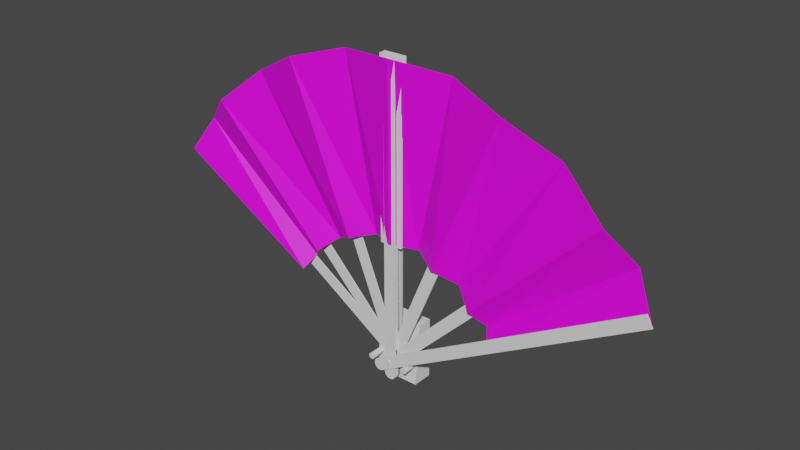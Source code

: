 # Source: Sensu.blend  (saved by Blender 3.0.42; exported with 4.5.12 LTS)
import bpy
from mathutils import Matrix  # noqa: F401  (used for matrix-valued properties, if any)

bpy.ops.wm.read_factory_settings(use_empty=True)
scene = bpy.context.scene
scene.name = 'Scene'

# ---- collections
col_open = bpy.data.collections.new('Open'); scene.collection.children.link(col_open)
col_close = bpy.data.collections.new('Close'); scene.collection.children.link(col_close)

# ---- images (referenced by path relative to the original .blend; pixels are not part of the script)
import os
ASSET_DIR = os.environ.get("B2B_ASSET_DIR", "")  # directory of the original .blend (textures are referenced by path, not embedded)
HERE = os.path.dirname(os.path.abspath(__file__))  # packed textures are extracted next to this script under _unpacked/

def load_image(name, relpath, width, height, colorspace="sRGB"):
    """Load a texture the original file referenced (path relative to the .blend, or extracted next to this script)."""
    p = next((c for c in (os.path.join(HERE, relpath), os.path.join(ASSET_DIR, relpath)) if relpath and os.path.exists(c)), "")
    if p:
        img = bpy.data.images.load(p, check_existing=True)
        img.name = name
    else:  # same state as the original file: an image datablock whose file is absent (Cycles renders it pink)
        img = bpy.data.images.new(name, width, height)
        img.source = "FILE"
        img.filepath = "//" + (relpath or name)
    img.colorspace_settings.name = colorspace
    return img
img_0_png = load_image('0.png', '0.png', 1024, 1024, 'sRGB')

# ---- materials (node trees are filled in below, after node groups)
mat_x = bpy.data.materials.new('マテリアル')
mat_x.use_transparent_shadow = False

# ---- node groups
ng_auto_smooth = bpy.data.node_groups.new('Auto Smooth', 'GeometryNodeTree')
_s = ng_auto_smooth.interface.new_socket(name='Geometry', in_out='OUTPUT', socket_type='NodeSocketGeometry')
_s = ng_auto_smooth.interface.new_socket(name='Geometry', in_out='INPUT', socket_type='NodeSocketGeometry')
_s = ng_auto_smooth.interface.new_socket(name='Angle', in_out='INPUT', socket_type='NodeSocketFloat')
_s.subtype = 'ANGLE'
_s.min_value = 0.0
_s.max_value = 3.142
ng_auto_smooth.is_modifier = True
_N = ng_auto_smooth.nodes; _L = ng_auto_smooth.links
n0 = _N.new('NodeGroupOutput'); n0.name = 'Group Output'; n0.location = (480, -100)
n1 = _N.new('NodeGroupInput'); n1.name = 'Group Input'; n1.location = (-420, -300)
n2 = _N.new('NodeGroupInput'); n2.name = 'Group Input.001'; n2.location = (-60, -100)
n3 = _N.new('GeometryNodeSetShadeSmooth'); n3.name = 'Set Shade Smooth'; n3.location = (120, -100)
n3.domain = 'EDGE'
n4 = _N.new('GeometryNodeSetShadeSmooth'); n4.name = 'Set Shade Smooth.001'; n4.location = (300, -100)
n5 = _N.new('GeometryNodeInputMeshEdgeAngle'); n5.name = 'Edge Angle'; n5.location = (-420, -220)
n6 = _N.new('GeometryNodeInputEdgeSmooth'); n6.name = 'Is Edge Smooth'; n6.location = (-60, -160)
n7 = _N.new('GeometryNodeInputShadeSmooth'); n7.name = 'Is Face Smooth'; n7.location = (-240, -340)
n8 = _N.new('FunctionNodeBooleanMath'); n8.name = 'Boolean Math'; n8.location = (-60, -220)
n9 = _N.new('FunctionNodeCompare'); n9.name = 'Compare'; n9.location = (-240, -180)
n9.operation = 'LESS_EQUAL'
_L.new(n5.outputs[0], n9.inputs[0])
_L.new(n4.outputs[0], n0.inputs[0])
_L.new(n1.outputs[1], n9.inputs[1])
_L.new(n9.outputs[0], n8.inputs[0])
_L.new(n7.outputs[0], n8.inputs[1])
_L.new(n2.outputs[0], n3.inputs[0])
_L.new(n6.outputs[0], n3.inputs[1])
_L.new(n3.outputs[0], n4.inputs[0])
_L.new(n8.outputs[0], n3.inputs[2])
n0.is_active_output = True

# ---- material node trees
mat_x.use_nodes = True; mat_x.node_tree.nodes.clear()
_N = mat_x.node_tree.nodes; _L = mat_x.node_tree.links
n0 = _N.new('ShaderNodeBsdfPrincipled'); n0.name = 'Principled BSDF'; n0.location = (10, 300)
n0.distribution = 'GGX'
n0.subsurface_method = 'RANDOM_WALK_SKIN'
n0.inputs[3].default_value = 1.45
n0.inputs[27].default_value = (0.0, 0.0, 0.0, 1.0)
n0.inputs[28].default_value = 1.0
n1 = _N.new('ShaderNodeOutputMaterial'); n1.name = 'Material Output'; n1.location = (300, 300)
n2 = _N.new('ShaderNodeTexImage'); n2.name = '画像テクスチャ'; n2.location = (-280, 260)
n2.image = img_0_png
_L.new(n0.outputs[0], n1.inputs[0])
_L.new(n2.outputs[0], n0.inputs[0])
n1.is_active_output = True

# ---- world
world_world = bpy.data.worlds.new('World'); scene.world = world_world
world_world.use_nodes = True; world_world.node_tree.nodes.clear()
_N = world_world.node_tree.nodes; _L = world_world.node_tree.links
n0 = _N.new('ShaderNodeOutputWorld'); n0.name = 'World Output'; n0.location = (300, 300)
n1 = _N.new('ShaderNodeBackground'); n1.name = 'Background'; n1.location = (10, 300)
n1.inputs[0].default_value = (0.05088, 0.05088, 0.05088, 1.0)
_L.new(n1.outputs[0], n0.inputs[0])
n0.is_active_output = True
world_world.color = (0.05088, 0.05088, 0.05088)
world_world.use_sun_shadow = False
world_world.sun_shadow_jitter_overblur = 0.0

# ---- meshes
me_x = bpy.data.meshes.new('円')
me_x.from_pydata([(0.0, 1.0, 0.0), (-0.1951, 0.9808, -0.04163), (-0.3827, 0.9239, 0.0), (-0.5556, 0.8315, -0.04163), (-0.7071, 0.7071, 0.0), (-0.7966, 0.6118, -0.04163), (0.7966, 0.6118, -0.04163), (0.7071, 0.7071, 0.0), (0.5556, 0.8315, -0.04163), (0.3827, 0.9239, 0.0), (0.1951, 0.9808, -0.04163), (-0.3387, 0.2509, -0.04163), (0.3387, 0.2509, -0.04163), (-0.2976, 0.2976, 0.0), (-0.2339, 0.35, -0.04163), (-0.1611, 0.3889, 0.0), (-5.02e-09, 0.4209, 0.0), (-0.08212, 0.4129, -0.04163), (0.2976, 0.2976, 0.0), (0.2339, 0.35, -0.04163), (0.1611, 0.3889, 0.0), (0.08212, 0.4129, -0.04163), (0.8664, 0.4902, 0.0), (0.3671, 0.202, 0.0), (-0.8632, 0.4962, 0.0), (-0.3639, 0.2079, 0.0)], [], [(25, 11, 5, 24), (6, 12, 23, 22), (12, 6, 7, 18), (18, 7, 8, 19), (19, 8, 9, 20), (20, 9, 10, 21), (21, 10, 0, 16), (1, 17, 16, 0), (2, 15, 17, 1), (3, 14, 15, 2), (4, 13, 14, 3), (5, 11, 13, 4)])
_uv = me_x.uv_layers.new(name='UVマップ')
_uv.uv.foreach_set('vector', [0.3718, 0.3568, 0.3809, 0.3725, 0.2153, 0.5013, 0.1916, 0.4595, 0.7893, 0.5059, 0.6258, 0.3745, 0.6363, 0.3568, 0.8149, 0.4624, 0.6258, 0.3745, 0.7893, 0.5059, 0.7567, 0.54, 0.6108, 0.3912, 0.6108, 0.3912, 0.7567, 0.54, 0.7017, 0.5842, 0.5876, 0.41, 0.5876, 0.41, 0.7017, 0.5842, 0.6392, 0.6169, 0.5612, 0.4238, 0.5612, 0.4238, 0.6392, 0.6169, 0.5715, 0.6369, 0.5326, 0.4322, 0.5326, 0.4322, 0.5715, 0.6369, 0.5012, 0.6432, 0.5029, 0.4349, 0.431, 0.6357, 0.4732, 0.4317, 0.5029, 0.4349, 0.5012, 0.6432, 0.3636, 0.6147, 0.4448, 0.4228, 0.4732, 0.4317, 0.431, 0.6357, 0.3016, 0.581, 0.4186, 0.4086, 0.4448, 0.4228, 0.3636, 0.6147, 0.2473, 0.5359, 0.3957, 0.3895, 0.4186, 0.4086, 0.3016, 0.581, 0.2153, 0.5013, 0.3809, 0.3725, 0.3957, 0.3895, 0.2473, 0.5359])
me_x.materials.append(mat_x)
me_x.use_remesh_fix_poles = True
me_x.use_remesh_preserve_attributes = False
me_x.update()
me_002 = bpy.data.meshes.new('立方体.002')
me_002.from_pydata([(-1.0, -1.0, 6.7), (-1.0, 1.0, 6.7), (1.0, -1.0, 6.7), (1.0, 1.0, 6.7), (-1.0, -1.0, -0.3015), (-1.0, 1.0, -0.3015), (1.0, 1.0, -0.3015), (1.0, -1.0, -0.3015), (-1.0, -1.0, -0.3015), (-0.1017, -1.0, -0.4337), (-0.9316, -1.0, -0.3521), (-0.7369, -1.0, -0.395), (-0.4455, -1.0, -0.4236), (-0.1017, 1.0, -0.4337), (-1.0, 1.0, -0.3015), (-0.4455, 1.0, -0.4236), (-0.7369, 1.0, -0.395), (-0.9316, 1.0, -0.3521), (0.1017, -1.0, -0.4337), (1.0, -1.0, -0.3015), (0.4455, -1.0, -0.4236), (0.7369, -1.0, -0.395), (0.9316, -1.0, -0.3521), (1.0, 1.0, -0.3015), (0.1017, 1.0, -0.4337), (0.9316, 1.0, -0.3521), (0.7369, 1.0, -0.395), (0.4455, 1.0, -0.4236)], [], [(4, 0, 1, 5), (5, 1, 3, 6), (6, 3, 2, 7), (7, 2, 0, 4), (18, 20, 21, 22, 19, 7, 4, 8, 10, 11, 12, 9), (3, 1, 0, 2), (13, 15, 16, 17, 14, 5, 6, 23, 25, 26, 27, 24), (23, 6, 7, 19), (13, 24, 18, 9), (13, 9, 12, 15), (15, 12, 11, 16), (16, 11, 10, 17), (17, 10, 8, 14), (18, 24, 27, 20), (20, 27, 26, 21), (21, 26, 25, 22), (22, 25, 23, 19), (8, 4, 5, 14)])
_uv = me_002.uv_layers.new(name='UVマップ')
_uv.uv.foreach_set('vector', [0.3915, 0.0, 0.625, 0.0, 0.625, 0.25, 0.3915, 0.25, 0.3915, 0.25, 0.625, 0.25, 0.625, 0.5, 0.3915, 0.5, 0.3915, 0.5, 0.625, 0.5, 0.625, 0.75, 0.3915, 0.75, 0.3915, 0.75, 0.625, 0.75, 0.625, 1.0, 0.3915, 1.0, 0.375, 0.8623, 0.3763, 0.8193, 0.3798, 0.7829, 0.3852, 0.7585, 0.3915, 0.75, 0.3915, 0.75, 0.3915, 1.0, 0.3915, 1.0, 0.3852, 0.9915, 0.3798, 0.9671, 0.3763, 0.9307, 0.375, 0.8877, 0.625, 0.5, 0.875, 0.5, 0.875, 0.75, 0.625, 0.75, 0.375, 0.3623, 0.3763, 0.3193, 0.3798, 0.2829, 0.3852, 0.2585, 0.3915, 0.25, 0.3915, 0.25, 0.3915, 0.5, 0.3915, 0.5, 0.3852, 0.4915, 0.3798, 0.4671, 0.3763, 0.4307, 0.375, 0.3877, 0.3915, 0.5, 0.3915, 0.5, 0.3915, 0.75, 0.3915, 0.75, 0.2373, 0.5, 0.2627, 0.5, 0.2627, 0.75, 0.2373, 0.75, 0.2373, 0.5, 0.2373, 0.75, 0.1943, 0.75, 0.1943, 0.5, 0.1943, 0.5, 0.1943, 0.75, 0.125, 0.75, 0.125, 0.5, 0.375, 0.25, 0.375, 0.0, 0.3852, 0.0, 0.3852, 0.25, 0.3852, 0.25, 0.3852, 0.0, 0.3915, 0.0, 0.3915, 0.25, 0.2627, 0.75, 0.2627, 0.5, 0.3057, 0.5, 0.3057, 0.75, 0.3057, 0.75, 0.3057, 0.5, 0.375, 0.5, 0.375, 0.75, 0.375, 0.75, 0.375, 0.5, 0.3852, 0.5, 0.3852, 0.75, 0.3852, 0.75, 0.3852, 0.5, 0.3915, 0.5, 0.3915, 0.75, 0.3915, 0.0, 0.3915, 0.0, 0.3915, 0.25, 0.3915, 0.25])
me_002.use_remesh_fix_poles = True
me_002.use_remesh_preserve_attributes = False
me_002.update()
me_003 = bpy.data.meshes.new('立方体.003')
me_003.from_pydata([(-1.0, -1.0, 6.7), (-1.0, 1.0, 6.7), (1.0, -1.0, 6.7), (1.0, 1.0, 6.7), (-1.0, -1.0, -0.3015), (-1.0, 1.0, -0.3015), (1.0, 1.0, -0.3015), (1.0, -1.0, -0.3015), (-1.0, -1.0, -0.3015), (-0.1017, -1.0, -0.4337), (-0.9316, -1.0, -0.3521), (-0.7369, -1.0, -0.395), (-0.4455, -1.0, -0.4236), (-0.1017, 1.0, -0.4337), (-1.0, 1.0, -0.3015), (-0.4455, 1.0, -0.4236), (-0.7369, 1.0, -0.395), (-0.9316, 1.0, -0.3521), (0.1017, -1.0, -0.4337), (1.0, -1.0, -0.3015), (0.4455, -1.0, -0.4236), (0.7369, -1.0, -0.395), (0.9316, -1.0, -0.3521), (1.0, 1.0, -0.3015), (0.1017, 1.0, -0.4337), (0.9316, 1.0, -0.3521), (0.7369, 1.0, -0.395), (0.4455, 1.0, -0.4236)], [], [(4, 0, 1, 5), (5, 1, 3, 6), (6, 3, 2, 7), (7, 2, 0, 4), (18, 20, 21, 22, 19, 7, 4, 8, 10, 11, 12, 9), (3, 1, 0, 2), (13, 15, 16, 17, 14, 5, 6, 23, 25, 26, 27, 24), (23, 6, 7, 19), (13, 24, 18, 9), (13, 9, 12, 15), (15, 12, 11, 16), (16, 11, 10, 17), (17, 10, 8, 14), (18, 24, 27, 20), (20, 27, 26, 21), (21, 26, 25, 22), (22, 25, 23, 19), (8, 4, 5, 14)])
_uv = me_003.uv_layers.new(name='UVマップ')
_uv.uv.foreach_set('vector', [0.3915, 0.0, 0.625, 0.0, 0.625, 0.25, 0.3915, 0.25, 0.3915, 0.25, 0.625, 0.25, 0.625, 0.5, 0.3915, 0.5, 0.3915, 0.5, 0.625, 0.5, 0.625, 0.75, 0.3915, 0.75, 0.3915, 0.75, 0.625, 0.75, 0.625, 1.0, 0.3915, 1.0, 0.375, 0.8623, 0.3763, 0.8193, 0.3798, 0.7829, 0.3852, 0.7585, 0.3915, 0.75, 0.3915, 0.75, 0.3915, 1.0, 0.3915, 1.0, 0.3852, 0.9915, 0.3798, 0.9671, 0.3763, 0.9307, 0.375, 0.8877, 0.625, 0.5, 0.875, 0.5, 0.875, 0.75, 0.625, 0.75, 0.375, 0.3623, 0.3763, 0.3193, 0.3798, 0.2829, 0.3852, 0.2585, 0.3915, 0.25, 0.3915, 0.25, 0.3915, 0.5, 0.3915, 0.5, 0.3852, 0.4915, 0.3798, 0.4671, 0.3763, 0.4307, 0.375, 0.3877, 0.3915, 0.5, 0.3915, 0.5, 0.3915, 0.75, 0.3915, 0.75, 0.2373, 0.5, 0.2627, 0.5, 0.2627, 0.75, 0.2373, 0.75, 0.2373, 0.5, 0.2373, 0.75, 0.1943, 0.75, 0.1943, 0.5, 0.1943, 0.5, 0.1943, 0.75, 0.125, 0.75, 0.125, 0.5, 0.375, 0.25, 0.375, 0.0, 0.3852, 0.0, 0.3852, 0.25, 0.3852, 0.25, 0.3852, 0.0, 0.3915, 0.0, 0.3915, 0.25, 0.2627, 0.75, 0.2627, 0.5, 0.3057, 0.5, 0.3057, 0.75, 0.3057, 0.75, 0.3057, 0.5, 0.375, 0.5, 0.375, 0.75, 0.375, 0.75, 0.375, 0.5, 0.3852, 0.5, 0.3852, 0.75, 0.3852, 0.75, 0.3852, 0.5, 0.3915, 0.5, 0.3915, 0.75, 0.3915, 0.0, 0.3915, 0.0, 0.3915, 0.25, 0.3915, 0.25])
me_003.use_remesh_fix_poles = True
me_003.use_remesh_preserve_attributes = False
me_003.update()
me_004 = bpy.data.meshes.new('立方体.004')
me_004.from_pydata([(-1.0, -1.0, 6.7), (-1.0, 1.0, 6.7), (1.0, -1.0, 6.7), (1.0, 1.0, 6.7), (-1.0, -1.0, -0.3015), (-1.0, 1.0, -0.3015), (1.0, 1.0, -0.3015), (1.0, -1.0, -0.3015), (-1.0, -1.0, -0.3015), (-0.1017, -1.0, -0.4337), (-0.9316, -1.0, -0.3521), (-0.7369, -1.0, -0.395), (-0.4455, -1.0, -0.4236), (-0.1017, 1.0, -0.4337), (-1.0, 1.0, -0.3015), (-0.4455, 1.0, -0.4236), (-0.7369, 1.0, -0.395), (-0.9316, 1.0, -0.3521), (0.1017, -1.0, -0.4337), (1.0, -1.0, -0.3015), (0.4455, -1.0, -0.4236), (0.7369, -1.0, -0.395), (0.9316, -1.0, -0.3521), (1.0, 1.0, -0.3015), (0.1017, 1.0, -0.4337), (0.9316, 1.0, -0.3521), (0.7369, 1.0, -0.395), (0.4455, 1.0, -0.4236)], [], [(4, 0, 1, 5), (5, 1, 3, 6), (6, 3, 2, 7), (7, 2, 0, 4), (18, 20, 21, 22, 19, 7, 4, 8, 10, 11, 12, 9), (3, 1, 0, 2), (13, 15, 16, 17, 14, 5, 6, 23, 25, 26, 27, 24), (23, 6, 7, 19), (13, 24, 18, 9), (13, 9, 12, 15), (15, 12, 11, 16), (16, 11, 10, 17), (17, 10, 8, 14), (18, 24, 27, 20), (20, 27, 26, 21), (21, 26, 25, 22), (22, 25, 23, 19), (8, 4, 5, 14)])
_uv = me_004.uv_layers.new(name='UVマップ')
_uv.uv.foreach_set('vector', [0.3915, 0.0, 0.625, 0.0, 0.625, 0.25, 0.3915, 0.25, 0.3915, 0.25, 0.625, 0.25, 0.625, 0.5, 0.3915, 0.5, 0.3915, 0.5, 0.625, 0.5, 0.625, 0.75, 0.3915, 0.75, 0.3915, 0.75, 0.625, 0.75, 0.625, 1.0, 0.3915, 1.0, 0.375, 0.8623, 0.3763, 0.8193, 0.3798, 0.7829, 0.3852, 0.7585, 0.3915, 0.75, 0.3915, 0.75, 0.3915, 1.0, 0.3915, 1.0, 0.3852, 0.9915, 0.3798, 0.9671, 0.3763, 0.9307, 0.375, 0.8877, 0.625, 0.5, 0.875, 0.5, 0.875, 0.75, 0.625, 0.75, 0.375, 0.3623, 0.3763, 0.3193, 0.3798, 0.2829, 0.3852, 0.2585, 0.3915, 0.25, 0.3915, 0.25, 0.3915, 0.5, 0.3915, 0.5, 0.3852, 0.4915, 0.3798, 0.4671, 0.3763, 0.4307, 0.375, 0.3877, 0.3915, 0.5, 0.3915, 0.5, 0.3915, 0.75, 0.3915, 0.75, 0.2373, 0.5, 0.2627, 0.5, 0.2627, 0.75, 0.2373, 0.75, 0.2373, 0.5, 0.2373, 0.75, 0.1943, 0.75, 0.1943, 0.5, 0.1943, 0.5, 0.1943, 0.75, 0.125, 0.75, 0.125, 0.5, 0.375, 0.25, 0.375, 0.0, 0.3852, 0.0, 0.3852, 0.25, 0.3852, 0.25, 0.3852, 0.0, 0.3915, 0.0, 0.3915, 0.25, 0.2627, 0.75, 0.2627, 0.5, 0.3057, 0.5, 0.3057, 0.75, 0.3057, 0.75, 0.3057, 0.5, 0.375, 0.5, 0.375, 0.75, 0.375, 0.75, 0.375, 0.5, 0.3852, 0.5, 0.3852, 0.75, 0.3852, 0.75, 0.3852, 0.5, 0.3915, 0.5, 0.3915, 0.75, 0.3915, 0.0, 0.3915, 0.0, 0.3915, 0.25, 0.3915, 0.25])
me_004.use_remesh_fix_poles = True
me_004.use_remesh_preserve_attributes = False
me_004.update()
me_005 = bpy.data.meshes.new('立方体.005')
me_005.from_pydata([(-1.0, -1.0, 6.7), (-1.0, 1.0, 6.7), (1.0, -1.0, 6.7), (1.0, 1.0, 6.7), (-1.0, -1.0, -0.3015), (-1.0, 1.0, -0.3015), (1.0, 1.0, -0.3015), (1.0, -1.0, -0.3015), (-1.0, -1.0, -0.3015), (-0.1017, -1.0, -0.4337), (-0.9316, -1.0, -0.3521), (-0.7369, -1.0, -0.395), (-0.4455, -1.0, -0.4236), (-0.1017, 1.0, -0.4337), (-1.0, 1.0, -0.3015), (-0.4455, 1.0, -0.4236), (-0.7369, 1.0, -0.395), (-0.9316, 1.0, -0.3521), (0.1017, -1.0, -0.4337), (1.0, -1.0, -0.3015), (0.4455, -1.0, -0.4236), (0.7369, -1.0, -0.395), (0.9316, -1.0, -0.3521), (1.0, 1.0, -0.3015), (0.1017, 1.0, -0.4337), (0.9316, 1.0, -0.3521), (0.7369, 1.0, -0.395), (0.4455, 1.0, -0.4236)], [], [(4, 0, 1, 5), (5, 1, 3, 6), (6, 3, 2, 7), (7, 2, 0, 4), (18, 20, 21, 22, 19, 7, 4, 8, 10, 11, 12, 9), (3, 1, 0, 2), (13, 15, 16, 17, 14, 5, 6, 23, 25, 26, 27, 24), (23, 6, 7, 19), (13, 24, 18, 9), (13, 9, 12, 15), (15, 12, 11, 16), (16, 11, 10, 17), (17, 10, 8, 14), (18, 24, 27, 20), (20, 27, 26, 21), (21, 26, 25, 22), (22, 25, 23, 19), (8, 4, 5, 14)])
_uv = me_005.uv_layers.new(name='UVマップ')
_uv.uv.foreach_set('vector', [0.3915, 0.0, 0.625, 0.0, 0.625, 0.25, 0.3915, 0.25, 0.3915, 0.25, 0.625, 0.25, 0.625, 0.5, 0.3915, 0.5, 0.3915, 0.5, 0.625, 0.5, 0.625, 0.75, 0.3915, 0.75, 0.3915, 0.75, 0.625, 0.75, 0.625, 1.0, 0.3915, 1.0, 0.375, 0.8623, 0.3763, 0.8193, 0.3798, 0.7829, 0.3852, 0.7585, 0.3915, 0.75, 0.3915, 0.75, 0.3915, 1.0, 0.3915, 1.0, 0.3852, 0.9915, 0.3798, 0.9671, 0.3763, 0.9307, 0.375, 0.8877, 0.625, 0.5, 0.875, 0.5, 0.875, 0.75, 0.625, 0.75, 0.375, 0.3623, 0.3763, 0.3193, 0.3798, 0.2829, 0.3852, 0.2585, 0.3915, 0.25, 0.3915, 0.25, 0.3915, 0.5, 0.3915, 0.5, 0.3852, 0.4915, 0.3798, 0.4671, 0.3763, 0.4307, 0.375, 0.3877, 0.3915, 0.5, 0.3915, 0.5, 0.3915, 0.75, 0.3915, 0.75, 0.2373, 0.5, 0.2627, 0.5, 0.2627, 0.75, 0.2373, 0.75, 0.2373, 0.5, 0.2373, 0.75, 0.1943, 0.75, 0.1943, 0.5, 0.1943, 0.5, 0.1943, 0.75, 0.125, 0.75, 0.125, 0.5, 0.375, 0.25, 0.375, 0.0, 0.3852, 0.0, 0.3852, 0.25, 0.3852, 0.25, 0.3852, 0.0, 0.3915, 0.0, 0.3915, 0.25, 0.2627, 0.75, 0.2627, 0.5, 0.3057, 0.5, 0.3057, 0.75, 0.3057, 0.75, 0.3057, 0.5, 0.375, 0.5, 0.375, 0.75, 0.375, 0.75, 0.375, 0.5, 0.3852, 0.5, 0.3852, 0.75, 0.3852, 0.75, 0.3852, 0.5, 0.3915, 0.5, 0.3915, 0.75, 0.3915, 0.0, 0.3915, 0.0, 0.3915, 0.25, 0.3915, 0.25])
me_005.use_remesh_fix_poles = True
me_005.use_remesh_preserve_attributes = False
me_005.update()
me_006 = bpy.data.meshes.new('立方体.006')
me_006.from_pydata([(-1.0, -1.0, 6.7), (-1.0, 1.0, 6.7), (1.0, -1.0, 6.7), (1.0, 1.0, 6.7), (-1.0, -1.0, -0.3015), (-1.0, 1.0, -0.3015), (1.0, 1.0, -0.3015), (1.0, -1.0, -0.3015), (-1.0, -1.0, -0.3015), (-0.1017, -1.0, -0.4337), (-0.9316, -1.0, -0.3521), (-0.7369, -1.0, -0.395), (-0.4455, -1.0, -0.4236), (-0.1017, 1.0, -0.4337), (-1.0, 1.0, -0.3015), (-0.4455, 1.0, -0.4236), (-0.7369, 1.0, -0.395), (-0.9316, 1.0, -0.3521), (0.1017, -1.0, -0.4337), (1.0, -1.0, -0.3015), (0.4455, -1.0, -0.4236), (0.7369, -1.0, -0.395), (0.9316, -1.0, -0.3521), (1.0, 1.0, -0.3015), (0.1017, 1.0, -0.4337), (0.9316, 1.0, -0.3521), (0.7369, 1.0, -0.395), (0.4455, 1.0, -0.4236)], [], [(4, 0, 1, 5), (5, 1, 3, 6), (6, 3, 2, 7), (7, 2, 0, 4), (18, 20, 21, 22, 19, 7, 4, 8, 10, 11, 12, 9), (3, 1, 0, 2), (13, 15, 16, 17, 14, 5, 6, 23, 25, 26, 27, 24), (23, 6, 7, 19), (13, 24, 18, 9), (13, 9, 12, 15), (15, 12, 11, 16), (16, 11, 10, 17), (17, 10, 8, 14), (18, 24, 27, 20), (20, 27, 26, 21), (21, 26, 25, 22), (22, 25, 23, 19), (8, 4, 5, 14)])
_uv = me_006.uv_layers.new(name='UVマップ')
_uv.uv.foreach_set('vector', [0.3915, 0.0, 0.625, 0.0, 0.625, 0.25, 0.3915, 0.25, 0.3915, 0.25, 0.625, 0.25, 0.625, 0.5, 0.3915, 0.5, 0.3915, 0.5, 0.625, 0.5, 0.625, 0.75, 0.3915, 0.75, 0.3915, 0.75, 0.625, 0.75, 0.625, 1.0, 0.3915, 1.0, 0.375, 0.8623, 0.3763, 0.8193, 0.3798, 0.7829, 0.3852, 0.7585, 0.3915, 0.75, 0.3915, 0.75, 0.3915, 1.0, 0.3915, 1.0, 0.3852, 0.9915, 0.3798, 0.9671, 0.3763, 0.9307, 0.375, 0.8877, 0.625, 0.5, 0.875, 0.5, 0.875, 0.75, 0.625, 0.75, 0.375, 0.3623, 0.3763, 0.3193, 0.3798, 0.2829, 0.3852, 0.2585, 0.3915, 0.25, 0.3915, 0.25, 0.3915, 0.5, 0.3915, 0.5, 0.3852, 0.4915, 0.3798, 0.4671, 0.3763, 0.4307, 0.375, 0.3877, 0.3915, 0.5, 0.3915, 0.5, 0.3915, 0.75, 0.3915, 0.75, 0.2373, 0.5, 0.2627, 0.5, 0.2627, 0.75, 0.2373, 0.75, 0.2373, 0.5, 0.2373, 0.75, 0.1943, 0.75, 0.1943, 0.5, 0.1943, 0.5, 0.1943, 0.75, 0.125, 0.75, 0.125, 0.5, 0.375, 0.25, 0.375, 0.0, 0.3852, 0.0, 0.3852, 0.25, 0.3852, 0.25, 0.3852, 0.0, 0.3915, 0.0, 0.3915, 0.25, 0.2627, 0.75, 0.2627, 0.5, 0.3057, 0.5, 0.3057, 0.75, 0.3057, 0.75, 0.3057, 0.5, 0.375, 0.5, 0.375, 0.75, 0.375, 0.75, 0.375, 0.5, 0.3852, 0.5, 0.3852, 0.75, 0.3852, 0.75, 0.3852, 0.5, 0.3915, 0.5, 0.3915, 0.75, 0.3915, 0.0, 0.3915, 0.0, 0.3915, 0.25, 0.3915, 0.25])
me_006.use_remesh_fix_poles = True
me_006.use_remesh_preserve_attributes = False
me_006.update()
me_007 = bpy.data.meshes.new('立方体.007')
me_007.from_pydata([(-1.0, -1.0, 6.7), (-1.0, 1.0, 6.7), (1.0, -1.0, 6.7), (1.0, 1.0, 6.7), (-1.0, -1.0, -0.3015), (-1.0, 1.0, -0.3015), (1.0, 1.0, -0.3015), (1.0, -1.0, -0.3015), (-1.0, -1.0, -0.3015), (-0.1017, -1.0, -0.4337), (-0.9316, -1.0, -0.3521), (-0.7369, -1.0, -0.395), (-0.4455, -1.0, -0.4236), (-0.1017, 1.0, -0.4337), (-1.0, 1.0, -0.3015), (-0.4455, 1.0, -0.4236), (-0.7369, 1.0, -0.395), (-0.9316, 1.0, -0.3521), (0.1017, -1.0, -0.4337), (1.0, -1.0, -0.3015), (0.4455, -1.0, -0.4236), (0.7369, -1.0, -0.395), (0.9316, -1.0, -0.3521), (1.0, 1.0, -0.3015), (0.1017, 1.0, -0.4337), (0.9316, 1.0, -0.3521), (0.7369, 1.0, -0.395), (0.4455, 1.0, -0.4236)], [], [(4, 0, 1, 5), (5, 1, 3, 6), (6, 3, 2, 7), (7, 2, 0, 4), (18, 20, 21, 22, 19, 7, 4, 8, 10, 11, 12, 9), (3, 1, 0, 2), (13, 15, 16, 17, 14, 5, 6, 23, 25, 26, 27, 24), (23, 6, 7, 19), (13, 24, 18, 9), (13, 9, 12, 15), (15, 12, 11, 16), (16, 11, 10, 17), (17, 10, 8, 14), (18, 24, 27, 20), (20, 27, 26, 21), (21, 26, 25, 22), (22, 25, 23, 19), (8, 4, 5, 14)])
_uv = me_007.uv_layers.new(name='UVマップ')
_uv.uv.foreach_set('vector', [0.3915, 0.0, 0.625, 0.0, 0.625, 0.25, 0.3915, 0.25, 0.3915, 0.25, 0.625, 0.25, 0.625, 0.5, 0.3915, 0.5, 0.3915, 0.5, 0.625, 0.5, 0.625, 0.75, 0.3915, 0.75, 0.3915, 0.75, 0.625, 0.75, 0.625, 1.0, 0.3915, 1.0, 0.375, 0.8623, 0.3763, 0.8193, 0.3798, 0.7829, 0.3852, 0.7585, 0.3915, 0.75, 0.3915, 0.75, 0.3915, 1.0, 0.3915, 1.0, 0.3852, 0.9915, 0.3798, 0.9671, 0.3763, 0.9307, 0.375, 0.8877, 0.625, 0.5, 0.875, 0.5, 0.875, 0.75, 0.625, 0.75, 0.375, 0.3623, 0.3763, 0.3193, 0.3798, 0.2829, 0.3852, 0.2585, 0.3915, 0.25, 0.3915, 0.25, 0.3915, 0.5, 0.3915, 0.5, 0.3852, 0.4915, 0.3798, 0.4671, 0.3763, 0.4307, 0.375, 0.3877, 0.3915, 0.5, 0.3915, 0.5, 0.3915, 0.75, 0.3915, 0.75, 0.2373, 0.5, 0.2627, 0.5, 0.2627, 0.75, 0.2373, 0.75, 0.2373, 0.5, 0.2373, 0.75, 0.1943, 0.75, 0.1943, 0.5, 0.1943, 0.5, 0.1943, 0.75, 0.125, 0.75, 0.125, 0.5, 0.375, 0.25, 0.375, 0.0, 0.3852, 0.0, 0.3852, 0.25, 0.3852, 0.25, 0.3852, 0.0, 0.3915, 0.0, 0.3915, 0.25, 0.2627, 0.75, 0.2627, 0.5, 0.3057, 0.5, 0.3057, 0.75, 0.3057, 0.75, 0.3057, 0.5, 0.375, 0.5, 0.375, 0.75, 0.375, 0.75, 0.375, 0.5, 0.3852, 0.5, 0.3852, 0.75, 0.3852, 0.75, 0.3852, 0.5, 0.3915, 0.5, 0.3915, 0.75, 0.3915, 0.0, 0.3915, 0.0, 0.3915, 0.25, 0.3915, 0.25])
me_007.use_remesh_fix_poles = True
me_007.use_remesh_preserve_attributes = False
me_007.update()
me_008 = bpy.data.meshes.new('立方体.008')
me_008.from_pydata([(-1.0, -1.0, 6.816), (-1.0, 1.0, 6.816), (1.0, -1.0, 6.816), (1.0, 1.0, 6.816), (-1.0, -1.0, -0.3015), (-1.0, 1.0, -0.3015), (1.0, 1.0, -0.3015), (1.0, -1.0, -0.3015), (-1.0, -1.0, -0.3015), (-0.1017, -1.0, -0.4337), (-0.9316, -1.0, -0.3521), (-0.7369, -1.0, -0.395), (-0.4455, -1.0, -0.4236), (-0.1017, 1.0, -0.4337), (-1.0, 1.0, -0.3015), (-0.4455, 1.0, -0.4236), (-0.7369, 1.0, -0.395), (-0.9316, 1.0, -0.3521), (0.1017, -1.0, -0.4337), (1.0, -1.0, -0.3015), (0.4455, -1.0, -0.4236), (0.7369, -1.0, -0.395), (0.9316, -1.0, -0.3521), (1.0, 1.0, -0.3015), (0.1017, 1.0, -0.4337), (0.9316, 1.0, -0.3521), (0.7369, 1.0, -0.395), (0.4455, 1.0, -0.4236)], [], [(4, 0, 1, 5), (5, 1, 3, 6), (6, 3, 2, 7), (7, 2, 0, 4), (18, 20, 21, 22, 19, 7, 4, 8, 10, 11, 12, 9), (3, 1, 0, 2), (13, 15, 16, 17, 14, 5, 6, 23, 25, 26, 27, 24), (23, 6, 7, 19), (13, 24, 18, 9), (13, 9, 12, 15), (15, 12, 11, 16), (16, 11, 10, 17), (17, 10, 8, 14), (18, 24, 27, 20), (20, 27, 26, 21), (21, 26, 25, 22), (22, 25, 23, 19), (8, 4, 5, 14)])
_uv = me_008.uv_layers.new(name='UVマップ')
_uv.uv.foreach_set('vector', [0.3915, 0.0, 0.625, 0.0, 0.625, 0.25, 0.3915, 0.25, 0.3915, 0.25, 0.625, 0.25, 0.625, 0.5, 0.3915, 0.5, 0.3915, 0.5, 0.625, 0.5, 0.625, 0.75, 0.3915, 0.75, 0.3915, 0.75, 0.625, 0.75, 0.625, 1.0, 0.3915, 1.0, 0.375, 0.8623, 0.3763, 0.8193, 0.3798, 0.7829, 0.3852, 0.7585, 0.3915, 0.75, 0.3915, 0.75, 0.3915, 1.0, 0.3915, 1.0, 0.3852, 0.9915, 0.3798, 0.9671, 0.3763, 0.9307, 0.375, 0.8877, 0.625, 0.5, 0.875, 0.5, 0.875, 0.75, 0.625, 0.75, 0.375, 0.3623, 0.3763, 0.3193, 0.3798, 0.2829, 0.3852, 0.2585, 0.3915, 0.25, 0.3915, 0.25, 0.3915, 0.5, 0.3915, 0.5, 0.3852, 0.4915, 0.3798, 0.4671, 0.3763, 0.4307, 0.375, 0.3877, 0.3915, 0.5, 0.3915, 0.5, 0.3915, 0.75, 0.3915, 0.75, 0.2373, 0.5, 0.2627, 0.5, 0.2627, 0.75, 0.2373, 0.75, 0.2373, 0.5, 0.2373, 0.75, 0.1943, 0.75, 0.1943, 0.5, 0.1943, 0.5, 0.1943, 0.75, 0.125, 0.75, 0.125, 0.5, 0.375, 0.25, 0.375, 0.0, 0.3852, 0.0, 0.3852, 0.25, 0.3852, 0.25, 0.3852, 0.0, 0.3915, 0.0, 0.3915, 0.25, 0.2627, 0.75, 0.2627, 0.5, 0.3057, 0.5, 0.3057, 0.75, 0.3057, 0.75, 0.3057, 0.5, 0.375, 0.5, 0.375, 0.75, 0.375, 0.75, 0.375, 0.5, 0.3852, 0.5, 0.3852, 0.75, 0.3852, 0.75, 0.3852, 0.5, 0.3915, 0.5, 0.3915, 0.75, 0.3915, 0.0, 0.3915, 0.0, 0.3915, 0.25, 0.3915, 0.25])
me_008.use_remesh_fix_poles = True
me_008.use_remesh_preserve_attributes = False
me_008.update()
me_002_1 = bpy.data.meshes.new('円柱.002')
me_002_1.from_pydata([(0.0, 1.0, -1.0), (0.0, 1.0, 1.0), (0.1951, 0.9808, -1.0), (0.1951, 0.9808, 1.0), (0.3827, 0.9239, -1.0), (0.3827, 0.9239, 1.0), (0.5556, 0.8315, -1.0), (0.5556, 0.8315, 1.0), (0.7071, 0.7071, -1.0), (0.7071, 0.7071, 1.0), (0.8315, 0.5556, -1.0), (0.8315, 0.5556, 1.0), (0.9239, 0.3827, -1.0), (0.9239, 0.3827, 1.0), (0.9808, 0.1951, -1.0), (0.9808, 0.1951, 1.0), (1.0, -4.371e-08, -1.0), (1.0, -4.371e-08, 1.0), (0.9808, -0.1951, -1.0), (0.9808, -0.1951, 1.0), (0.9239, -0.3827, -1.0), (0.9239, -0.3827, 1.0), (0.8315, -0.5556, -1.0), (0.8315, -0.5556, 1.0), (0.7071, -0.7071, -1.0), (0.7071, -0.7071, 1.0), (0.5556, -0.8315, -1.0), (0.5556, -0.8315, 1.0), (0.3827, -0.9239, -1.0), (0.3827, -0.9239, 1.0), (0.1951, -0.9808, -1.0), (0.1951, -0.9808, 1.0), (-8.742e-08, -1.0, -1.0), (-8.742e-08, -1.0, 1.0), (-0.1951, -0.9808, -1.0), (-0.1951, -0.9808, 1.0), (-0.3827, -0.9239, -1.0), (-0.3827, -0.9239, 1.0), (-0.5556, -0.8315, -1.0), (-0.5556, -0.8315, 1.0), (-0.7071, -0.7071, -1.0), (-0.7071, -0.7071, 1.0), (-0.8315, -0.5556, -1.0), (-0.8315, -0.5556, 1.0), (-0.9239, -0.3827, -1.0), (-0.9239, -0.3827, 1.0), (-0.9808, -0.1951, -1.0), (-0.9808, -0.1951, 1.0), (-1.0, 1.192e-08, -1.0), (-1.0, 1.192e-08, 1.0), (-0.9808, 0.1951, -1.0), (-0.9808, 0.1951, 1.0), (-0.9239, 0.3827, -1.0), (-0.9239, 0.3827, 1.0), (-0.8315, 0.5556, -1.0), (-0.8315, 0.5556, 1.0), (-0.7071, 0.7071, -1.0), (-0.7071, 0.7071, 1.0), (-0.5556, 0.8315, -1.0), (-0.5556, 0.8315, 1.0), (-0.3827, 0.9239, -1.0), (-0.3827, 0.9239, 1.0), (-0.1951, 0.9808, -1.0), (-0.1951, 0.9808, 1.0)], [], [(0, 1, 3, 2), (2, 3, 5, 4), (4, 5, 7, 6), (6, 7, 9, 8), (8, 9, 11, 10), (10, 11, 13, 12), (12, 13, 15, 14), (14, 15, 17, 16), (16, 17, 19, 18), (18, 19, 21, 20), (20, 21, 23, 22), (22, 23, 25, 24), (24, 25, 27, 26), (26, 27, 29, 28), (28, 29, 31, 30), (30, 31, 33, 32), (32, 33, 35, 34), (34, 35, 37, 36), (36, 37, 39, 38), (38, 39, 41, 40), (40, 41, 43, 42), (42, 43, 45, 44), (44, 45, 47, 46), (46, 47, 49, 48), (48, 49, 51, 50), (50, 51, 53, 52), (52, 53, 55, 54), (54, 55, 57, 56), (56, 57, 59, 58), (58, 59, 61, 60), (3, 1, 63, 61, 59, 57, 55, 53, 51, 49, 47, 45, 43, 41, 39, 37, 35, 33, 31, 29, 27, 25, 23, 21, 19, 17, 15, 13, 11, 9, 7, 5), (60, 61, 63, 62), (62, 63, 1, 0), (0, 2, 4, 6, 8, 10, 12, 14, 16, 18, 20, 22, 24, 26, 28, 30, 32, 34, 36, 38, 40, 42, 44, 46, 48, 50, 52, 54, 56, 58, 60, 62)])
_uv = me_002_1.uv_layers.new(name='UVマップ')
_uv.uv.foreach_set('vector', [1.0, 0.5, 1.0, 1.0, 0.9688, 1.0, 0.9688, 0.5, 0.9688, 0.5, 0.9688, 1.0, 0.9375, 1.0, 0.9375, 0.5, 0.9375, 0.5, 0.9375, 1.0, 0.9062, 1.0, 0.9062, 0.5, 0.9062, 0.5, 0.9062, 1.0, 0.875, 1.0, 0.875, 0.5, 0.875, 0.5, 0.875, 1.0, 0.8438, 1.0, 0.8438, 0.5, 0.8438, 0.5, 0.8438, 1.0, 0.8125, 1.0, 0.8125, 0.5, 0.8125, 0.5, 0.8125, 1.0, 0.7812, 1.0, 0.7812, 0.5, 0.7812, 0.5, 0.7812, 1.0, 0.75, 1.0, 0.75, 0.5, 0.75, 0.5, 0.75, 1.0, 0.7188, 1.0, 0.7188, 0.5, 0.7188, 0.5, 0.7188, 1.0, 0.6875, 1.0, 0.6875, 0.5, 0.6875, 0.5, 0.6875, 1.0, 0.6562, 1.0, 0.6562, 0.5, 0.6562, 0.5, 0.6562, 1.0, 0.625, 1.0, 0.625, 0.5, 0.625, 0.5, 0.625, 1.0, 0.5938, 1.0, 0.5938, 0.5, 0.5938, 0.5, 0.5938, 1.0, 0.5625, 1.0, 0.5625, 0.5, 0.5625, 0.5, 0.5625, 1.0, 0.5312, 1.0, 0.5312, 0.5, 0.5312, 0.5, 0.5312, 1.0, 0.5, 1.0, 0.5, 0.5, 0.5, 0.5, 0.5, 1.0, 0.4688, 1.0, 0.4688, 0.5, 0.4688, 0.5, 0.4688, 1.0, 0.4375, 1.0, 0.4375, 0.5, 0.4375, 0.5, 0.4375, 1.0, 0.4062, 1.0, 0.4062, 0.5, 0.4062, 0.5, 0.4062, 1.0, 0.375, 1.0, 0.375, 0.5, 0.375, 0.5, 0.375, 1.0, 0.3438, 1.0, 0.3438, 0.5, 0.3438, 0.5, 0.3438, 1.0, 0.3125, 1.0, 0.3125, 0.5, 0.3125, 0.5, 0.3125, 1.0, 0.2812, 1.0, 0.2812, 0.5, 0.2812, 0.5, 0.2812, 1.0, 0.25, 1.0, 0.25, 0.5, 0.25, 0.5, 0.25, 1.0, 0.2188, 1.0, 0.2188, 0.5, 0.2188, 0.5, 0.2188, 1.0, 0.1875, 1.0, 0.1875, 0.5, 0.1875, 0.5, 0.1875, 1.0, 0.1562, 1.0, 0.1562, 0.5, 0.1562, 0.5, 0.1562, 1.0, 0.125, 1.0, 0.125, 0.5, 0.125, 0.5, 0.125, 1.0, 0.09375, 1.0, 0.09375, 0.5, 0.09375, 0.5, 0.09375, 1.0, 0.0625, 1.0, 0.0625, 0.5, 0.2968, 0.4854, 0.25, 0.49, 0.2032, 0.4854, 0.1582, 0.4717, 0.1167, 0.4496, 0.08029, 0.4197, 0.05045, 0.3833, 0.02827, 0.3418, 0.01461, 0.2968, 0.01, 0.25, 0.01461, 0.2032, 0.02827, 0.1582, 0.05045, 0.1167, 0.08029, 0.08029, 0.1167, 0.05045, 0.1582, 0.02827, 0.2032, 0.01461, 0.25, 0.01, 0.2968, 0.01461, 0.3418, 0.02827, 0.3833, 0.05045, 0.4197, 0.08029, 0.4496, 0.1167, 0.4717, 0.1582, 0.4854, 0.2032, 0.49, 0.25, 0.4854, 0.2968, 0.4717, 0.3418, 0.4496, 0.3833, 0.4197, 0.4197, 0.3833, 0.4496, 0.3418, 0.4717, 0.0625, 0.5, 0.0625, 1.0, 0.03125, 1.0, 0.03125, 0.5, 0.03125, 0.5, 0.03125, 1.0, 0.0, 1.0, 0.0, 0.5, 0.75, 0.49, 0.7968, 0.4854, 0.8418, 0.4717, 0.8833, 0.4496, 0.9197, 0.4197, 0.9496, 0.3833, 0.9717, 0.3418, 0.9854, 0.2968, 0.99, 0.25, 0.9854, 0.2032, 0.9717, 0.1582, 0.9496, 0.1167, 0.9197, 0.08029, 0.8833, 0.05045, 0.8418, 0.02827, 0.7968, 0.01461, 0.75, 0.01, 0.7032, 0.01461, 0.6582, 0.02827, 0.6167, 0.05045, 0.5803, 0.08029, 0.5504, 0.1167, 0.5283, 0.1582, 0.5146, 0.2032, 0.51, 0.25, 0.5146, 0.2968, 0.5283, 0.3418, 0.5504, 0.3833, 0.5803, 0.4197, 0.6167, 0.4496, 0.6582, 0.4717, 0.7032, 0.4854])
me_002_1.use_remesh_fix_poles = True
me_002_1.use_remesh_preserve_attributes = False
me_002_1.update()
me_009 = bpy.data.meshes.new('立方体.009')
me_009.from_pydata([(-1.0, -1.0, 6.7), (-1.0, 1.0, 6.7), (1.0, -1.0, 6.7), (1.0, 1.0, 6.7), (-1.0, -1.0, -0.3015), (-1.0, 1.0, -0.3015), (1.0, 1.0, -0.3015), (1.0, -1.0, -0.3015), (-1.0, -1.0, -0.3015), (-0.1017, -1.0, -0.4337), (-0.9316, -1.0, -0.3521), (-0.7369, -1.0, -0.395), (-0.4455, -1.0, -0.4236), (-0.1017, 1.0, -0.4337), (-1.0, 1.0, -0.3015), (-0.4455, 1.0, -0.4236), (-0.7369, 1.0, -0.395), (-0.9316, 1.0, -0.3521), (0.1017, -1.0, -0.4337), (1.0, -1.0, -0.3015), (0.4455, -1.0, -0.4236), (0.7369, -1.0, -0.395), (0.9316, -1.0, -0.3521), (1.0, 1.0, -0.3015), (0.1017, 1.0, -0.4337), (0.9316, 1.0, -0.3521), (0.7369, 1.0, -0.395), (0.4455, 1.0, -0.4236)], [], [(4, 0, 1, 5), (5, 1, 3, 6), (6, 3, 2, 7), (7, 2, 0, 4), (18, 20, 21, 22, 19, 7, 4, 8, 10, 11, 12, 9), (3, 1, 0, 2), (13, 15, 16, 17, 14, 5, 6, 23, 25, 26, 27, 24), (23, 6, 7, 19), (13, 24, 18, 9), (13, 9, 12, 15), (15, 12, 11, 16), (16, 11, 10, 17), (17, 10, 8, 14), (18, 24, 27, 20), (20, 27, 26, 21), (21, 26, 25, 22), (22, 25, 23, 19), (8, 4, 5, 14)])
_uv = me_009.uv_layers.new(name='UVマップ')
_uv.uv.foreach_set('vector', [0.3915, 0.0, 0.625, 0.0, 0.625, 0.25, 0.3915, 0.25, 0.3915, 0.25, 0.625, 0.25, 0.625, 0.5, 0.3915, 0.5, 0.3915, 0.5, 0.625, 0.5, 0.625, 0.75, 0.3915, 0.75, 0.3915, 0.75, 0.625, 0.75, 0.625, 1.0, 0.3915, 1.0, 0.375, 0.8623, 0.3763, 0.8193, 0.3798, 0.7829, 0.3852, 0.7585, 0.3915, 0.75, 0.3915, 0.75, 0.3915, 1.0, 0.3915, 1.0, 0.3852, 0.9915, 0.3798, 0.9671, 0.3763, 0.9307, 0.375, 0.8877, 0.625, 0.5, 0.875, 0.5, 0.875, 0.75, 0.625, 0.75, 0.375, 0.3623, 0.3763, 0.3193, 0.3798, 0.2829, 0.3852, 0.2585, 0.3915, 0.25, 0.3915, 0.25, 0.3915, 0.5, 0.3915, 0.5, 0.3852, 0.4915, 0.3798, 0.4671, 0.3763, 0.4307, 0.375, 0.3877, 0.3915, 0.5, 0.3915, 0.5, 0.3915, 0.75, 0.3915, 0.75, 0.2373, 0.5, 0.2627, 0.5, 0.2627, 0.75, 0.2373, 0.75, 0.2373, 0.5, 0.2373, 0.75, 0.1943, 0.75, 0.1943, 0.5, 0.1943, 0.5, 0.1943, 0.75, 0.125, 0.75, 0.125, 0.5, 0.375, 0.25, 0.375, 0.0, 0.3852, 0.0, 0.3852, 0.25, 0.3852, 0.25, 0.3852, 0.0, 0.3915, 0.0, 0.3915, 0.25, 0.2627, 0.75, 0.2627, 0.5, 0.3057, 0.5, 0.3057, 0.75, 0.3057, 0.75, 0.3057, 0.5, 0.375, 0.5, 0.375, 0.75, 0.375, 0.75, 0.375, 0.5, 0.3852, 0.5, 0.3852, 0.75, 0.3852, 0.75, 0.3852, 0.5, 0.3915, 0.5, 0.3915, 0.75, 0.3915, 0.0, 0.3915, 0.0, 0.3915, 0.25, 0.3915, 0.25])
me_009.use_remesh_fix_poles = True
me_009.use_remesh_preserve_attributes = False
me_009.update()
me_010 = bpy.data.meshes.new('立方体.010')
me_010.from_pydata([(-1.0, -1.0, 6.7), (-1.0, 1.0, 6.7), (1.0, -1.0, 6.7), (1.0, 1.0, 6.7), (-1.0, -1.0, -0.3015), (-1.0, 1.0, -0.3015), (1.0, 1.0, -0.3015), (1.0, -1.0, -0.3015), (-1.0, -1.0, -0.3015), (-0.1017, -1.0, -0.4337), (-0.9316, -1.0, -0.3521), (-0.7369, -1.0, -0.395), (-0.4455, -1.0, -0.4236), (-0.1017, 1.0, -0.4337), (-1.0, 1.0, -0.3015), (-0.4455, 1.0, -0.4236), (-0.7369, 1.0, -0.395), (-0.9316, 1.0, -0.3521), (0.1017, -1.0, -0.4337), (1.0, -1.0, -0.3015), (0.4455, -1.0, -0.4236), (0.7369, -1.0, -0.395), (0.9316, -1.0, -0.3521), (1.0, 1.0, -0.3015), (0.1017, 1.0, -0.4337), (0.9316, 1.0, -0.3521), (0.7369, 1.0, -0.395), (0.4455, 1.0, -0.4236)], [], [(4, 0, 1, 5), (5, 1, 3, 6), (6, 3, 2, 7), (7, 2, 0, 4), (18, 20, 21, 22, 19, 7, 4, 8, 10, 11, 12, 9), (3, 1, 0, 2), (13, 15, 16, 17, 14, 5, 6, 23, 25, 26, 27, 24), (23, 6, 7, 19), (13, 24, 18, 9), (13, 9, 12, 15), (15, 12, 11, 16), (16, 11, 10, 17), (17, 10, 8, 14), (18, 24, 27, 20), (20, 27, 26, 21), (21, 26, 25, 22), (22, 25, 23, 19), (8, 4, 5, 14)])
_uv = me_010.uv_layers.new(name='UVマップ')
_uv.uv.foreach_set('vector', [0.3915, 0.0, 0.625, 0.0, 0.625, 0.25, 0.3915, 0.25, 0.3915, 0.25, 0.625, 0.25, 0.625, 0.5, 0.3915, 0.5, 0.3915, 0.5, 0.625, 0.5, 0.625, 0.75, 0.3915, 0.75, 0.3915, 0.75, 0.625, 0.75, 0.625, 1.0, 0.3915, 1.0, 0.375, 0.8623, 0.3763, 0.8193, 0.3798, 0.7829, 0.3852, 0.7585, 0.3915, 0.75, 0.3915, 0.75, 0.3915, 1.0, 0.3915, 1.0, 0.3852, 0.9915, 0.3798, 0.9671, 0.3763, 0.9307, 0.375, 0.8877, 0.625, 0.5, 0.875, 0.5, 0.875, 0.75, 0.625, 0.75, 0.375, 0.3623, 0.3763, 0.3193, 0.3798, 0.2829, 0.3852, 0.2585, 0.3915, 0.25, 0.3915, 0.25, 0.3915, 0.5, 0.3915, 0.5, 0.3852, 0.4915, 0.3798, 0.4671, 0.3763, 0.4307, 0.375, 0.3877, 0.3915, 0.5, 0.3915, 0.5, 0.3915, 0.75, 0.3915, 0.75, 0.2373, 0.5, 0.2627, 0.5, 0.2627, 0.75, 0.2373, 0.75, 0.2373, 0.5, 0.2373, 0.75, 0.1943, 0.75, 0.1943, 0.5, 0.1943, 0.5, 0.1943, 0.75, 0.125, 0.75, 0.125, 0.5, 0.375, 0.25, 0.375, 0.0, 0.3852, 0.0, 0.3852, 0.25, 0.3852, 0.25, 0.3852, 0.0, 0.3915, 0.0, 0.3915, 0.25, 0.2627, 0.75, 0.2627, 0.5, 0.3057, 0.5, 0.3057, 0.75, 0.3057, 0.75, 0.3057, 0.5, 0.375, 0.5, 0.375, 0.75, 0.375, 0.75, 0.375, 0.5, 0.3852, 0.5, 0.3852, 0.75, 0.3852, 0.75, 0.3852, 0.5, 0.3915, 0.5, 0.3915, 0.75, 0.3915, 0.0, 0.3915, 0.0, 0.3915, 0.25, 0.3915, 0.25])
me_010.use_remesh_fix_poles = True
me_010.use_remesh_preserve_attributes = False
me_010.update()
me_011 = bpy.data.meshes.new('立方体.011')
me_011.from_pydata([(-1.0, -1.0, 6.7), (-1.0, 1.0, 6.7), (1.0, -1.0, 6.7), (1.0, 1.0, 6.7), (-1.0, -1.0, -0.3015), (-1.0, 1.0, -0.3015), (1.0, 1.0, -0.3015), (1.0, -1.0, -0.3015), (-1.0, -1.0, -0.3015), (-0.1017, -1.0, -0.4337), (-0.9316, -1.0, -0.3521), (-0.7369, -1.0, -0.395), (-0.4455, -1.0, -0.4236), (-0.1017, 1.0, -0.4337), (-1.0, 1.0, -0.3015), (-0.4455, 1.0, -0.4236), (-0.7369, 1.0, -0.395), (-0.9316, 1.0, -0.3521), (0.1017, -1.0, -0.4337), (1.0, -1.0, -0.3015), (0.4455, -1.0, -0.4236), (0.7369, -1.0, -0.395), (0.9316, -1.0, -0.3521), (1.0, 1.0, -0.3015), (0.1017, 1.0, -0.4337), (0.9316, 1.0, -0.3521), (0.7369, 1.0, -0.395), (0.4455, 1.0, -0.4236)], [], [(4, 0, 1, 5), (5, 1, 3, 6), (6, 3, 2, 7), (7, 2, 0, 4), (18, 20, 21, 22, 19, 7, 4, 8, 10, 11, 12, 9), (3, 1, 0, 2), (13, 15, 16, 17, 14, 5, 6, 23, 25, 26, 27, 24), (23, 6, 7, 19), (13, 24, 18, 9), (13, 9, 12, 15), (15, 12, 11, 16), (16, 11, 10, 17), (17, 10, 8, 14), (18, 24, 27, 20), (20, 27, 26, 21), (21, 26, 25, 22), (22, 25, 23, 19), (8, 4, 5, 14)])
_uv = me_011.uv_layers.new(name='UVマップ')
_uv.uv.foreach_set('vector', [0.3915, 0.0, 0.625, 0.0, 0.625, 0.25, 0.3915, 0.25, 0.3915, 0.25, 0.625, 0.25, 0.625, 0.5, 0.3915, 0.5, 0.3915, 0.5, 0.625, 0.5, 0.625, 0.75, 0.3915, 0.75, 0.3915, 0.75, 0.625, 0.75, 0.625, 1.0, 0.3915, 1.0, 0.375, 0.8623, 0.3763, 0.8193, 0.3798, 0.7829, 0.3852, 0.7585, 0.3915, 0.75, 0.3915, 0.75, 0.3915, 1.0, 0.3915, 1.0, 0.3852, 0.9915, 0.3798, 0.9671, 0.3763, 0.9307, 0.375, 0.8877, 0.625, 0.5, 0.875, 0.5, 0.875, 0.75, 0.625, 0.75, 0.375, 0.3623, 0.3763, 0.3193, 0.3798, 0.2829, 0.3852, 0.2585, 0.3915, 0.25, 0.3915, 0.25, 0.3915, 0.5, 0.3915, 0.5, 0.3852, 0.4915, 0.3798, 0.4671, 0.3763, 0.4307, 0.375, 0.3877, 0.3915, 0.5, 0.3915, 0.5, 0.3915, 0.75, 0.3915, 0.75, 0.2373, 0.5, 0.2627, 0.5, 0.2627, 0.75, 0.2373, 0.75, 0.2373, 0.5, 0.2373, 0.75, 0.1943, 0.75, 0.1943, 0.5, 0.1943, 0.5, 0.1943, 0.75, 0.125, 0.75, 0.125, 0.5, 0.375, 0.25, 0.375, 0.0, 0.3852, 0.0, 0.3852, 0.25, 0.3852, 0.25, 0.3852, 0.0, 0.3915, 0.0, 0.3915, 0.25, 0.2627, 0.75, 0.2627, 0.5, 0.3057, 0.5, 0.3057, 0.75, 0.3057, 0.75, 0.3057, 0.5, 0.375, 0.5, 0.375, 0.75, 0.375, 0.75, 0.375, 0.5, 0.3852, 0.5, 0.3852, 0.75, 0.3852, 0.75, 0.3852, 0.5, 0.3915, 0.5, 0.3915, 0.75, 0.3915, 0.0, 0.3915, 0.0, 0.3915, 0.25, 0.3915, 0.25])
me_011.use_remesh_fix_poles = True
me_011.use_remesh_preserve_attributes = False
me_011.update()
me_012 = bpy.data.meshes.new('立方体.012')
me_012.from_pydata([(-1.0, -1.0, 6.7), (-1.0, 1.0, 6.7), (1.0, -1.0, 6.7), (1.0, 1.0, 6.7), (-1.0, -1.0, -0.3015), (-1.0, 1.0, -0.3015), (1.0, 1.0, -0.3015), (1.0, -1.0, -0.3015), (-1.0, -1.0, -0.3015), (-0.1017, -1.0, -0.4337), (-0.9316, -1.0, -0.3521), (-0.7369, -1.0, -0.395), (-0.4455, -1.0, -0.4236), (-0.1017, 1.0, -0.4337), (-1.0, 1.0, -0.3015), (-0.4455, 1.0, -0.4236), (-0.7369, 1.0, -0.395), (-0.9316, 1.0, -0.3521), (0.1017, -1.0, -0.4337), (1.0, -1.0, -0.3015), (0.4455, -1.0, -0.4236), (0.7369, -1.0, -0.395), (0.9316, -1.0, -0.3521), (1.0, 1.0, -0.3015), (0.1017, 1.0, -0.4337), (0.9316, 1.0, -0.3521), (0.7369, 1.0, -0.395), (0.4455, 1.0, -0.4236)], [], [(4, 0, 1, 5), (5, 1, 3, 6), (6, 3, 2, 7), (7, 2, 0, 4), (18, 20, 21, 22, 19, 7, 4, 8, 10, 11, 12, 9), (3, 1, 0, 2), (13, 15, 16, 17, 14, 5, 6, 23, 25, 26, 27, 24), (23, 6, 7, 19), (13, 24, 18, 9), (13, 9, 12, 15), (15, 12, 11, 16), (16, 11, 10, 17), (17, 10, 8, 14), (18, 24, 27, 20), (20, 27, 26, 21), (21, 26, 25, 22), (22, 25, 23, 19), (8, 4, 5, 14)])
_uv = me_012.uv_layers.new(name='UVマップ')
_uv.uv.foreach_set('vector', [0.3915, 0.0, 0.625, 0.0, 0.625, 0.25, 0.3915, 0.25, 0.3915, 0.25, 0.625, 0.25, 0.625, 0.5, 0.3915, 0.5, 0.3915, 0.5, 0.625, 0.5, 0.625, 0.75, 0.3915, 0.75, 0.3915, 0.75, 0.625, 0.75, 0.625, 1.0, 0.3915, 1.0, 0.375, 0.8623, 0.3763, 0.8193, 0.3798, 0.7829, 0.3852, 0.7585, 0.3915, 0.75, 0.3915, 0.75, 0.3915, 1.0, 0.3915, 1.0, 0.3852, 0.9915, 0.3798, 0.9671, 0.3763, 0.9307, 0.375, 0.8877, 0.625, 0.5, 0.875, 0.5, 0.875, 0.75, 0.625, 0.75, 0.375, 0.3623, 0.3763, 0.3193, 0.3798, 0.2829, 0.3852, 0.2585, 0.3915, 0.25, 0.3915, 0.25, 0.3915, 0.5, 0.3915, 0.5, 0.3852, 0.4915, 0.3798, 0.4671, 0.3763, 0.4307, 0.375, 0.3877, 0.3915, 0.5, 0.3915, 0.5, 0.3915, 0.75, 0.3915, 0.75, 0.2373, 0.5, 0.2627, 0.5, 0.2627, 0.75, 0.2373, 0.75, 0.2373, 0.5, 0.2373, 0.75, 0.1943, 0.75, 0.1943, 0.5, 0.1943, 0.5, 0.1943, 0.75, 0.125, 0.75, 0.125, 0.5, 0.375, 0.25, 0.375, 0.0, 0.3852, 0.0, 0.3852, 0.25, 0.3852, 0.25, 0.3852, 0.0, 0.3915, 0.0, 0.3915, 0.25, 0.2627, 0.75, 0.2627, 0.5, 0.3057, 0.5, 0.3057, 0.75, 0.3057, 0.75, 0.3057, 0.5, 0.375, 0.5, 0.375, 0.75, 0.375, 0.75, 0.375, 0.5, 0.3852, 0.5, 0.3852, 0.75, 0.3852, 0.75, 0.3852, 0.5, 0.3915, 0.5, 0.3915, 0.75, 0.3915, 0.0, 0.3915, 0.0, 0.3915, 0.25, 0.3915, 0.25])
me_012.use_remesh_fix_poles = True
me_012.use_remesh_preserve_attributes = False
me_012.update()
me_013 = bpy.data.meshes.new('立方体.013')
me_013.from_pydata([(-1.0, -1.0, 6.7), (-1.0, 1.0, 6.7), (1.0, -1.0, 6.7), (1.0, 1.0, 6.7), (-1.0, -1.0, -0.3015), (-1.0, 1.0, -0.3015), (1.0, 1.0, -0.3015), (1.0, -1.0, -0.3015), (-1.0, -1.0, -0.3015), (-0.1017, -1.0, -0.4337), (-0.9316, -1.0, -0.3521), (-0.7369, -1.0, -0.395), (-0.4455, -1.0, -0.4236), (-0.1017, 1.0, -0.4337), (-1.0, 1.0, -0.3015), (-0.4455, 1.0, -0.4236), (-0.7369, 1.0, -0.395), (-0.9316, 1.0, -0.3521), (0.1017, -1.0, -0.4337), (1.0, -1.0, -0.3015), (0.4455, -1.0, -0.4236), (0.7369, -1.0, -0.395), (0.9316, -1.0, -0.3521), (1.0, 1.0, -0.3015), (0.1017, 1.0, -0.4337), (0.9316, 1.0, -0.3521), (0.7369, 1.0, -0.395), (0.4455, 1.0, -0.4236)], [], [(4, 0, 1, 5), (5, 1, 3, 6), (6, 3, 2, 7), (7, 2, 0, 4), (18, 20, 21, 22, 19, 7, 4, 8, 10, 11, 12, 9), (3, 1, 0, 2), (13, 15, 16, 17, 14, 5, 6, 23, 25, 26, 27, 24), (23, 6, 7, 19), (13, 24, 18, 9), (13, 9, 12, 15), (15, 12, 11, 16), (16, 11, 10, 17), (17, 10, 8, 14), (18, 24, 27, 20), (20, 27, 26, 21), (21, 26, 25, 22), (22, 25, 23, 19), (8, 4, 5, 14)])
_uv = me_013.uv_layers.new(name='UVマップ')
_uv.uv.foreach_set('vector', [0.3915, 0.0, 0.625, 0.0, 0.625, 0.25, 0.3915, 0.25, 0.3915, 0.25, 0.625, 0.25, 0.625, 0.5, 0.3915, 0.5, 0.3915, 0.5, 0.625, 0.5, 0.625, 0.75, 0.3915, 0.75, 0.3915, 0.75, 0.625, 0.75, 0.625, 1.0, 0.3915, 1.0, 0.375, 0.8623, 0.3763, 0.8193, 0.3798, 0.7829, 0.3852, 0.7585, 0.3915, 0.75, 0.3915, 0.75, 0.3915, 1.0, 0.3915, 1.0, 0.3852, 0.9915, 0.3798, 0.9671, 0.3763, 0.9307, 0.375, 0.8877, 0.625, 0.5, 0.875, 0.5, 0.875, 0.75, 0.625, 0.75, 0.375, 0.3623, 0.3763, 0.3193, 0.3798, 0.2829, 0.3852, 0.2585, 0.3915, 0.25, 0.3915, 0.25, 0.3915, 0.5, 0.3915, 0.5, 0.3852, 0.4915, 0.3798, 0.4671, 0.3763, 0.4307, 0.375, 0.3877, 0.3915, 0.5, 0.3915, 0.5, 0.3915, 0.75, 0.3915, 0.75, 0.2373, 0.5, 0.2627, 0.5, 0.2627, 0.75, 0.2373, 0.75, 0.2373, 0.5, 0.2373, 0.75, 0.1943, 0.75, 0.1943, 0.5, 0.1943, 0.5, 0.1943, 0.75, 0.125, 0.75, 0.125, 0.5, 0.375, 0.25, 0.375, 0.0, 0.3852, 0.0, 0.3852, 0.25, 0.3852, 0.25, 0.3852, 0.0, 0.3915, 0.0, 0.3915, 0.25, 0.2627, 0.75, 0.2627, 0.5, 0.3057, 0.5, 0.3057, 0.75, 0.3057, 0.75, 0.3057, 0.5, 0.375, 0.5, 0.375, 0.75, 0.375, 0.75, 0.375, 0.5, 0.3852, 0.5, 0.3852, 0.75, 0.3852, 0.75, 0.3852, 0.5, 0.3915, 0.5, 0.3915, 0.75, 0.3915, 0.0, 0.3915, 0.0, 0.3915, 0.25, 0.3915, 0.25])
me_013.use_remesh_fix_poles = True
me_013.use_remesh_preserve_attributes = False
me_013.update()
me_014 = bpy.data.meshes.new('立方体.014')
me_014.from_pydata([(-1.0, -1.0, 6.7), (-1.0, 1.0, 6.7), (1.0, -1.0, 6.7), (1.0, 1.0, 6.7), (-1.0, -1.0, -0.3015), (-1.0, 1.0, -0.3015), (1.0, 1.0, -0.3015), (1.0, -1.0, -0.3015), (-1.0, -1.0, -0.3015), (-0.1017, -1.0, -0.4337), (-0.9316, -1.0, -0.3521), (-0.7369, -1.0, -0.395), (-0.4455, -1.0, -0.4236), (-0.1017, 1.0, -0.4337), (-1.0, 1.0, -0.3015), (-0.4455, 1.0, -0.4236), (-0.7369, 1.0, -0.395), (-0.9316, 1.0, -0.3521), (0.1017, -1.0, -0.4337), (1.0, -1.0, -0.3015), (0.4455, -1.0, -0.4236), (0.7369, -1.0, -0.395), (0.9316, -1.0, -0.3521), (1.0, 1.0, -0.3015), (0.1017, 1.0, -0.4337), (0.9316, 1.0, -0.3521), (0.7369, 1.0, -0.395), (0.4455, 1.0, -0.4236)], [], [(4, 0, 1, 5), (5, 1, 3, 6), (6, 3, 2, 7), (7, 2, 0, 4), (18, 20, 21, 22, 19, 7, 4, 8, 10, 11, 12, 9), (3, 1, 0, 2), (13, 15, 16, 17, 14, 5, 6, 23, 25, 26, 27, 24), (23, 6, 7, 19), (13, 24, 18, 9), (13, 9, 12, 15), (15, 12, 11, 16), (16, 11, 10, 17), (17, 10, 8, 14), (18, 24, 27, 20), (20, 27, 26, 21), (21, 26, 25, 22), (22, 25, 23, 19), (8, 4, 5, 14)])
_uv = me_014.uv_layers.new(name='UVマップ')
_uv.uv.foreach_set('vector', [0.3915, 0.0, 0.625, 0.0, 0.625, 0.25, 0.3915, 0.25, 0.3915, 0.25, 0.625, 0.25, 0.625, 0.5, 0.3915, 0.5, 0.3915, 0.5, 0.625, 0.5, 0.625, 0.75, 0.3915, 0.75, 0.3915, 0.75, 0.625, 0.75, 0.625, 1.0, 0.3915, 1.0, 0.375, 0.8623, 0.3763, 0.8193, 0.3798, 0.7829, 0.3852, 0.7585, 0.3915, 0.75, 0.3915, 0.75, 0.3915, 1.0, 0.3915, 1.0, 0.3852, 0.9915, 0.3798, 0.9671, 0.3763, 0.9307, 0.375, 0.8877, 0.625, 0.5, 0.875, 0.5, 0.875, 0.75, 0.625, 0.75, 0.375, 0.3623, 0.3763, 0.3193, 0.3798, 0.2829, 0.3852, 0.2585, 0.3915, 0.25, 0.3915, 0.25, 0.3915, 0.5, 0.3915, 0.5, 0.3852, 0.4915, 0.3798, 0.4671, 0.3763, 0.4307, 0.375, 0.3877, 0.3915, 0.5, 0.3915, 0.5, 0.3915, 0.75, 0.3915, 0.75, 0.2373, 0.5, 0.2627, 0.5, 0.2627, 0.75, 0.2373, 0.75, 0.2373, 0.5, 0.2373, 0.75, 0.1943, 0.75, 0.1943, 0.5, 0.1943, 0.5, 0.1943, 0.75, 0.125, 0.75, 0.125, 0.5, 0.375, 0.25, 0.375, 0.0, 0.3852, 0.0, 0.3852, 0.25, 0.3852, 0.25, 0.3852, 0.0, 0.3915, 0.0, 0.3915, 0.25, 0.2627, 0.75, 0.2627, 0.5, 0.3057, 0.5, 0.3057, 0.75, 0.3057, 0.75, 0.3057, 0.5, 0.375, 0.5, 0.375, 0.75, 0.375, 0.75, 0.375, 0.5, 0.3852, 0.5, 0.3852, 0.75, 0.3852, 0.75, 0.3852, 0.5, 0.3915, 0.5, 0.3915, 0.75, 0.3915, 0.0, 0.3915, 0.0, 0.3915, 0.25, 0.3915, 0.25])
me_014.use_remesh_fix_poles = True
me_014.use_remesh_preserve_attributes = False
me_014.update()
me_015 = bpy.data.meshes.new('立方体.015')
me_015.from_pydata([(-1.0, -1.0, 6.816), (-1.0, 1.0, 6.816), (1.0, -1.0, 6.816), (1.0, 1.0, 6.816), (-1.0, -1.0, -0.3015), (-1.0, 1.0, -0.3015), (1.0, 1.0, -0.3015), (1.0, -1.0, -0.3015), (-1.0, -1.0, -0.3015), (-0.1017, -1.0, -0.4337), (-0.9316, -1.0, -0.3521), (-0.7369, -1.0, -0.395), (-0.4455, -1.0, -0.4236), (-0.1017, 1.0, -0.4337), (-1.0, 1.0, -0.3015), (-0.4455, 1.0, -0.4236), (-0.7369, 1.0, -0.395), (-0.9316, 1.0, -0.3521), (0.1017, -1.0, -0.4337), (1.0, -1.0, -0.3015), (0.4455, -1.0, -0.4236), (0.7369, -1.0, -0.395), (0.9316, -1.0, -0.3521), (1.0, 1.0, -0.3015), (0.1017, 1.0, -0.4337), (0.9316, 1.0, -0.3521), (0.7369, 1.0, -0.395), (0.4455, 1.0, -0.4236)], [], [(4, 0, 1, 5), (5, 1, 3, 6), (6, 3, 2, 7), (7, 2, 0, 4), (18, 20, 21, 22, 19, 7, 4, 8, 10, 11, 12, 9), (3, 1, 0, 2), (13, 15, 16, 17, 14, 5, 6, 23, 25, 26, 27, 24), (23, 6, 7, 19), (13, 24, 18, 9), (13, 9, 12, 15), (15, 12, 11, 16), (16, 11, 10, 17), (17, 10, 8, 14), (18, 24, 27, 20), (20, 27, 26, 21), (21, 26, 25, 22), (22, 25, 23, 19), (8, 4, 5, 14)])
_uv = me_015.uv_layers.new(name='UVマップ')
_uv.uv.foreach_set('vector', [0.3915, 0.0, 0.625, 0.0, 0.625, 0.25, 0.3915, 0.25, 0.3915, 0.25, 0.625, 0.25, 0.625, 0.5, 0.3915, 0.5, 0.3915, 0.5, 0.625, 0.5, 0.625, 0.75, 0.3915, 0.75, 0.3915, 0.75, 0.625, 0.75, 0.625, 1.0, 0.3915, 1.0, 0.375, 0.8623, 0.3763, 0.8193, 0.3798, 0.7829, 0.3852, 0.7585, 0.3915, 0.75, 0.3915, 0.75, 0.3915, 1.0, 0.3915, 1.0, 0.3852, 0.9915, 0.3798, 0.9671, 0.3763, 0.9307, 0.375, 0.8877, 0.625, 0.5, 0.875, 0.5, 0.875, 0.75, 0.625, 0.75, 0.375, 0.3623, 0.3763, 0.3193, 0.3798, 0.2829, 0.3852, 0.2585, 0.3915, 0.25, 0.3915, 0.25, 0.3915, 0.5, 0.3915, 0.5, 0.3852, 0.4915, 0.3798, 0.4671, 0.3763, 0.4307, 0.375, 0.3877, 0.3915, 0.5, 0.3915, 0.5, 0.3915, 0.75, 0.3915, 0.75, 0.2373, 0.5, 0.2627, 0.5, 0.2627, 0.75, 0.2373, 0.75, 0.2373, 0.5, 0.2373, 0.75, 0.1943, 0.75, 0.1943, 0.5, 0.1943, 0.5, 0.1943, 0.75, 0.125, 0.75, 0.125, 0.5, 0.375, 0.25, 0.375, 0.0, 0.3852, 0.0, 0.3852, 0.25, 0.3852, 0.25, 0.3852, 0.0, 0.3915, 0.0, 0.3915, 0.25, 0.2627, 0.75, 0.2627, 0.5, 0.3057, 0.5, 0.3057, 0.75, 0.3057, 0.75, 0.3057, 0.5, 0.375, 0.5, 0.375, 0.75, 0.375, 0.75, 0.375, 0.5, 0.3852, 0.5, 0.3852, 0.75, 0.3852, 0.75, 0.3852, 0.5, 0.3915, 0.5, 0.3915, 0.75, 0.3915, 0.0, 0.3915, 0.0, 0.3915, 0.25, 0.3915, 0.25])
me_015.use_remesh_fix_poles = True
me_015.use_remesh_preserve_attributes = False
me_015.update()
me_003_1 = bpy.data.meshes.new('円柱.003')
me_003_1.from_pydata([(0.0, 1.0, -1.0), (0.0, 1.0, 1.0), (0.1951, 0.9808, -1.0), (0.1951, 0.9808, 1.0), (0.3827, 0.9239, -1.0), (0.3827, 0.9239, 1.0), (0.5556, 0.8315, -1.0), (0.5556, 0.8315, 1.0), (0.7071, 0.7071, -1.0), (0.7071, 0.7071, 1.0), (0.8315, 0.5556, -1.0), (0.8315, 0.5556, 1.0), (0.9239, 0.3827, -1.0), (0.9239, 0.3827, 1.0), (0.9808, 0.1951, -1.0), (0.9808, 0.1951, 1.0), (1.0, -4.371e-08, -1.0), (1.0, -4.371e-08, 1.0), (0.9808, -0.1951, -1.0), (0.9808, -0.1951, 1.0), (0.9239, -0.3827, -1.0), (0.9239, -0.3827, 1.0), (0.8315, -0.5556, -1.0), (0.8315, -0.5556, 1.0), (0.7071, -0.7071, -1.0), (0.7071, -0.7071, 1.0), (0.5556, -0.8315, -1.0), (0.5556, -0.8315, 1.0), (0.3827, -0.9239, -1.0), (0.3827, -0.9239, 1.0), (0.1951, -0.9808, -1.0), (0.1951, -0.9808, 1.0), (-8.742e-08, -1.0, -1.0), (-8.742e-08, -1.0, 1.0), (-0.1951, -0.9808, -1.0), (-0.1951, -0.9808, 1.0), (-0.3827, -0.9239, -1.0), (-0.3827, -0.9239, 1.0), (-0.5556, -0.8315, -1.0), (-0.5556, -0.8315, 1.0), (-0.7071, -0.7071, -1.0), (-0.7071, -0.7071, 1.0), (-0.8315, -0.5556, -1.0), (-0.8315, -0.5556, 1.0), (-0.9239, -0.3827, -1.0), (-0.9239, -0.3827, 1.0), (-0.9808, -0.1951, -1.0), (-0.9808, -0.1951, 1.0), (-1.0, 1.192e-08, -1.0), (-1.0, 1.192e-08, 1.0), (-0.9808, 0.1951, -1.0), (-0.9808, 0.1951, 1.0), (-0.9239, 0.3827, -1.0), (-0.9239, 0.3827, 1.0), (-0.8315, 0.5556, -1.0), (-0.8315, 0.5556, 1.0), (-0.7071, 0.7071, -1.0), (-0.7071, 0.7071, 1.0), (-0.5556, 0.8315, -1.0), (-0.5556, 0.8315, 1.0), (-0.3827, 0.9239, -1.0), (-0.3827, 0.9239, 1.0), (-0.1951, 0.9808, -1.0), (-0.1951, 0.9808, 1.0)], [], [(0, 1, 3, 2), (2, 3, 5, 4), (4, 5, 7, 6), (6, 7, 9, 8), (8, 9, 11, 10), (10, 11, 13, 12), (12, 13, 15, 14), (14, 15, 17, 16), (16, 17, 19, 18), (18, 19, 21, 20), (20, 21, 23, 22), (22, 23, 25, 24), (24, 25, 27, 26), (26, 27, 29, 28), (28, 29, 31, 30), (30, 31, 33, 32), (32, 33, 35, 34), (34, 35, 37, 36), (36, 37, 39, 38), (38, 39, 41, 40), (40, 41, 43, 42), (42, 43, 45, 44), (44, 45, 47, 46), (46, 47, 49, 48), (48, 49, 51, 50), (50, 51, 53, 52), (52, 53, 55, 54), (54, 55, 57, 56), (56, 57, 59, 58), (58, 59, 61, 60), (3, 1, 63, 61, 59, 57, 55, 53, 51, 49, 47, 45, 43, 41, 39, 37, 35, 33, 31, 29, 27, 25, 23, 21, 19, 17, 15, 13, 11, 9, 7, 5), (60, 61, 63, 62), (62, 63, 1, 0), (0, 2, 4, 6, 8, 10, 12, 14, 16, 18, 20, 22, 24, 26, 28, 30, 32, 34, 36, 38, 40, 42, 44, 46, 48, 50, 52, 54, 56, 58, 60, 62)])
_uv = me_003_1.uv_layers.new(name='UVマップ')
_uv.uv.foreach_set('vector', [1.0, 0.5, 1.0, 1.0, 0.9688, 1.0, 0.9688, 0.5, 0.9688, 0.5, 0.9688, 1.0, 0.9375, 1.0, 0.9375, 0.5, 0.9375, 0.5, 0.9375, 1.0, 0.9062, 1.0, 0.9062, 0.5, 0.9062, 0.5, 0.9062, 1.0, 0.875, 1.0, 0.875, 0.5, 0.875, 0.5, 0.875, 1.0, 0.8438, 1.0, 0.8438, 0.5, 0.8438, 0.5, 0.8438, 1.0, 0.8125, 1.0, 0.8125, 0.5, 0.8125, 0.5, 0.8125, 1.0, 0.7812, 1.0, 0.7812, 0.5, 0.7812, 0.5, 0.7812, 1.0, 0.75, 1.0, 0.75, 0.5, 0.75, 0.5, 0.75, 1.0, 0.7188, 1.0, 0.7188, 0.5, 0.7188, 0.5, 0.7188, 1.0, 0.6875, 1.0, 0.6875, 0.5, 0.6875, 0.5, 0.6875, 1.0, 0.6562, 1.0, 0.6562, 0.5, 0.6562, 0.5, 0.6562, 1.0, 0.625, 1.0, 0.625, 0.5, 0.625, 0.5, 0.625, 1.0, 0.5938, 1.0, 0.5938, 0.5, 0.5938, 0.5, 0.5938, 1.0, 0.5625, 1.0, 0.5625, 0.5, 0.5625, 0.5, 0.5625, 1.0, 0.5312, 1.0, 0.5312, 0.5, 0.5312, 0.5, 0.5312, 1.0, 0.5, 1.0, 0.5, 0.5, 0.5, 0.5, 0.5, 1.0, 0.4688, 1.0, 0.4688, 0.5, 0.4688, 0.5, 0.4688, 1.0, 0.4375, 1.0, 0.4375, 0.5, 0.4375, 0.5, 0.4375, 1.0, 0.4062, 1.0, 0.4062, 0.5, 0.4062, 0.5, 0.4062, 1.0, 0.375, 1.0, 0.375, 0.5, 0.375, 0.5, 0.375, 1.0, 0.3438, 1.0, 0.3438, 0.5, 0.3438, 0.5, 0.3438, 1.0, 0.3125, 1.0, 0.3125, 0.5, 0.3125, 0.5, 0.3125, 1.0, 0.2812, 1.0, 0.2812, 0.5, 0.2812, 0.5, 0.2812, 1.0, 0.25, 1.0, 0.25, 0.5, 0.25, 0.5, 0.25, 1.0, 0.2188, 1.0, 0.2188, 0.5, 0.2188, 0.5, 0.2188, 1.0, 0.1875, 1.0, 0.1875, 0.5, 0.1875, 0.5, 0.1875, 1.0, 0.1562, 1.0, 0.1562, 0.5, 0.1562, 0.5, 0.1562, 1.0, 0.125, 1.0, 0.125, 0.5, 0.125, 0.5, 0.125, 1.0, 0.09375, 1.0, 0.09375, 0.5, 0.09375, 0.5, 0.09375, 1.0, 0.0625, 1.0, 0.0625, 0.5, 0.2968, 0.4854, 0.25, 0.49, 0.2032, 0.4854, 0.1582, 0.4717, 0.1167, 0.4496, 0.08029, 0.4197, 0.05045, 0.3833, 0.02827, 0.3418, 0.01461, 0.2968, 0.01, 0.25, 0.01461, 0.2032, 0.02827, 0.1582, 0.05045, 0.1167, 0.08029, 0.08029, 0.1167, 0.05045, 0.1582, 0.02827, 0.2032, 0.01461, 0.25, 0.01, 0.2968, 0.01461, 0.3418, 0.02827, 0.3833, 0.05045, 0.4197, 0.08029, 0.4496, 0.1167, 0.4717, 0.1582, 0.4854, 0.2032, 0.49, 0.25, 0.4854, 0.2968, 0.4717, 0.3418, 0.4496, 0.3833, 0.4197, 0.4197, 0.3833, 0.4496, 0.3418, 0.4717, 0.0625, 0.5, 0.0625, 1.0, 0.03125, 1.0, 0.03125, 0.5, 0.03125, 0.5, 0.03125, 1.0, 0.0, 1.0, 0.0, 0.5, 0.75, 0.49, 0.7968, 0.4854, 0.8418, 0.4717, 0.8833, 0.4496, 0.9197, 0.4197, 0.9496, 0.3833, 0.9717, 0.3418, 0.9854, 0.2968, 0.99, 0.25, 0.9854, 0.2032, 0.9717, 0.1582, 0.9496, 0.1167, 0.9197, 0.08029, 0.8833, 0.05045, 0.8418, 0.02827, 0.7968, 0.01461, 0.75, 0.01, 0.7032, 0.01461, 0.6582, 0.02827, 0.6167, 0.05045, 0.5803, 0.08029, 0.5504, 0.1167, 0.5283, 0.1582, 0.5146, 0.2032, 0.51, 0.25, 0.5146, 0.2968, 0.5283, 0.3418, 0.5504, 0.3833, 0.5803, 0.4197, 0.6167, 0.4496, 0.6582, 0.4717, 0.7032, 0.4854])
me_003_1.use_remesh_fix_poles = True
me_003_1.use_remesh_preserve_attributes = False
me_003_1.update()
me_x_1 = bpy.data.meshes.new('平面')
me_x_1.from_pydata([(-1.0, -1.0, 0.0), (1.0, -1.0, 0.0), (-1.0, 1.0, 0.0), (1.0, 1.0, 0.0)], [], [(0, 1, 3, 2)])
_uv = me_x_1.uv_layers.new(name='UVマップ')
_uv.uv.foreach_set('vector', [0.0, 0.0, 1.0, 0.0, 1.0, 1.0, 0.0, 1.0])
me_x_1.use_remesh_fix_poles = True
me_x_1.use_remesh_preserve_attributes = False
me_x_1.update()
me_001 = bpy.data.meshes.new('平面.001')
me_001.from_pydata([(-1.0, -1.0, 0.0), (1.0, -1.0, 0.0), (-1.0, 1.0, 0.0), (1.0, 1.0, 0.0)], [], [(0, 1, 3, 2)])
_uv = me_001.uv_layers.new(name='UVマップ')
_uv.uv.foreach_set('vector', [0.0, 0.0, 1.0, 0.0, 1.0, 1.0, 0.0, 1.0])
me_001.use_remesh_fix_poles = True
me_001.use_remesh_preserve_attributes = False
me_001.update()
me_002_2 = bpy.data.meshes.new('平面.002')
me_002_2.from_pydata([(-1.0, -1.0, 0.0), (1.0, -1.0, 0.0), (-1.0, 1.0, 0.0), (1.0, 1.0, 0.0)], [], [(0, 1, 3, 2)])
_uv = me_002_2.uv_layers.new(name='UVマップ')
_uv.uv.foreach_set('vector', [0.0, 0.0, 1.0, 0.0, 1.0, 1.0, 0.0, 1.0])
me_002_2.use_remesh_fix_poles = True
me_002_2.use_remesh_preserve_attributes = False
me_002_2.update()
me_003_2 = bpy.data.meshes.new('平面.003')
me_003_2.from_pydata([(-1.0, -1.0, 0.0), (1.0, -1.0, 0.0), (-1.0, 1.0, 0.0), (1.0, 1.0, 0.0)], [], [(0, 1, 3, 2)])
_uv = me_003_2.uv_layers.new(name='UVマップ')
_uv.uv.foreach_set('vector', [0.0, 0.0, 1.0, 0.0, 1.0, 1.0, 0.0, 1.0])
me_003_2.use_remesh_fix_poles = True
me_003_2.use_remesh_preserve_attributes = False
me_003_2.update()
me_004_1 = bpy.data.meshes.new('平面.004')
me_004_1.from_pydata([(-1.0, -1.0, 0.0), (1.0, -1.0, 0.0), (-1.0, 1.0, 0.0), (1.0, 1.0, 0.0)], [], [(0, 1, 3, 2)])
_uv = me_004_1.uv_layers.new(name='UVマップ')
_uv.uv.foreach_set('vector', [0.0, 0.0, 1.0, 0.0, 1.0, 1.0, 0.0, 1.0])
me_004_1.use_remesh_fix_poles = True
me_004_1.use_remesh_preserve_attributes = False
me_004_1.update()
me_005_1 = bpy.data.meshes.new('平面.005')
me_005_1.from_pydata([(-1.0, -1.0, 0.0), (1.0, -1.0, 0.0), (-1.0, 1.0, 0.0), (1.0, 1.0, 0.0)], [], [(0, 1, 3, 2)])
_uv = me_005_1.uv_layers.new(name='UVマップ')
_uv.uv.foreach_set('vector', [0.0, 0.0, 1.0, 0.0, 1.0, 1.0, 0.0, 1.0])
me_005_1.use_remesh_fix_poles = True
me_005_1.use_remesh_preserve_attributes = False
me_005_1.update()
me_006_1 = bpy.data.meshes.new('平面.006')
me_006_1.from_pydata([(-1.0, -1.0, 0.0), (1.0, -1.0, 0.0), (-1.0, 1.0, 0.0), (1.0, 1.0, 0.0)], [], [(0, 1, 3, 2)])
_uv = me_006_1.uv_layers.new(name='UVマップ')
_uv.uv.foreach_set('vector', [0.0, 0.0, 1.0, 0.0, 1.0, 1.0, 0.0, 1.0])
me_006_1.use_remesh_fix_poles = True
me_006_1.use_remesh_preserve_attributes = False
me_006_1.update()
me_007_1 = bpy.data.meshes.new('平面.007')
me_007_1.from_pydata([(-1.0, -1.0, 0.0), (1.0, -1.0, 0.0), (-1.0, 1.0, 0.0), (1.0, 1.0, 0.0)], [], [(0, 1, 3, 2)])
_uv = me_007_1.uv_layers.new(name='UVマップ')
_uv.uv.foreach_set('vector', [0.0, 0.0, 1.0, 0.0, 1.0, 1.0, 0.0, 1.0])
me_007_1.use_remesh_fix_poles = True
me_007_1.use_remesh_preserve_attributes = False
me_007_1.update()
me_016 = bpy.data.meshes.new('立方体.016')
me_016.from_pydata([(-1.0, -1.0, -1.0), (-1.0, -0.4405, 2.012), (-1.0, 1.0, -1.0), (-1.0, 1.0, 2.012), (1.0, -1.0, -1.0), (1.0, -0.4405, 2.012), (1.0, 1.0, -1.0), (1.0, 1.0, 2.012)], [], [(0, 1, 3, 2), (2, 3, 7, 6), (6, 7, 5, 4), (4, 5, 1, 0), (2, 6, 4, 0), (7, 3, 1, 5)])
_uv = me_016.uv_layers.new(name='UVマップ')
_uv.uv.foreach_set('vector', [0.375, 0.0, 0.625, 0.0, 0.625, 0.25, 0.375, 0.25, 0.375, 0.25, 0.625, 0.25, 0.625, 0.5, 0.375, 0.5, 0.375, 0.5, 0.625, 0.5, 0.625, 0.75, 0.375, 0.75, 0.375, 0.75, 0.625, 0.75, 0.625, 1.0, 0.375, 1.0, 0.125, 0.5, 0.375, 0.5, 0.375, 0.75, 0.125, 0.75, 0.625, 0.5, 0.875, 0.5, 0.875, 0.75, 0.625, 0.75])
me_016.use_remesh_fix_poles = True
me_016.use_remesh_preserve_attributes = False
me_016.update()
me_004_2 = bpy.data.meshes.new('円柱.004')
me_004_2.from_pydata([(0.0, 1.0, -1.0), (0.0, 1.0, 1.0), (0.1951, 0.9808, -1.0), (0.1951, 0.9808, 1.0), (0.3827, 0.9239, -1.0), (0.3827, 0.9239, 1.0), (0.5556, 0.8315, -1.0), (0.5556, 0.8315, 1.0), (0.7071, 0.7071, -1.0), (0.7071, 0.7071, 1.0), (0.8315, 0.5556, -1.0), (0.8315, 0.5556, 1.0), (0.9239, 0.3827, -1.0), (0.9239, 0.3827, 1.0), (0.9808, 0.1951, -1.0), (0.9808, 0.1951, 1.0), (1.0, -4.371e-08, -1.0), (1.0, -4.371e-08, 1.0), (0.9808, -0.1951, -1.0), (0.9808, -0.1951, 1.0), (0.9239, -0.3827, -1.0), (0.9239, -0.3827, 1.0), (0.8315, -0.5556, -1.0), (0.8315, -0.5556, 1.0), (0.7071, -0.7071, -1.0), (0.7071, -0.7071, 1.0), (0.5556, -0.8315, -1.0), (0.5556, -0.8315, 1.0), (0.3827, -0.9239, -1.0), (0.3827, -0.9239, 1.0), (0.1951, -0.9808, -1.0), (0.1951, -0.9808, 1.0), (-8.742e-08, -1.0, -1.0), (-8.742e-08, -1.0, 1.0), (-0.1951, -0.9808, -1.0), (-0.1951, -0.9808, 1.0), (-0.3827, -0.9239, -1.0), (-0.3827, -0.9239, 1.0), (-0.5556, -0.8315, -1.0), (-0.5556, -0.8315, 1.0), (-0.7071, -0.7071, -1.0), (-0.7071, -0.7071, 1.0), (-0.8315, -0.5556, -1.0), (-0.8315, -0.5556, 1.0), (-0.9239, -0.3827, -1.0), (-0.9239, -0.3827, 1.0), (-0.9808, -0.1951, -1.0), (-0.9808, -0.1951, 1.0), (-1.0, 1.192e-08, -1.0), (-1.0, 1.192e-08, 1.0), (-0.9808, 0.1951, -1.0), (-0.9808, 0.1951, 1.0), (-0.9239, 0.3827, -1.0), (-0.9239, 0.3827, 1.0), (-0.8315, 0.5556, -1.0), (-0.8315, 0.5556, 1.0), (-0.7071, 0.7071, -1.0), (-0.7071, 0.7071, 1.0), (-0.5556, 0.8315, -1.0), (-0.5556, 0.8315, 1.0), (-0.3827, 0.9239, -1.0), (-0.3827, 0.9239, 1.0), (-0.1951, 0.9808, -1.0), (-0.1951, 0.9808, 1.0)], [], [(0, 1, 3, 2), (2, 3, 5, 4), (4, 5, 7, 6), (6, 7, 9, 8), (8, 9, 11, 10), (10, 11, 13, 12), (12, 13, 15, 14), (14, 15, 17, 16), (16, 17, 19, 18), (18, 19, 21, 20), (20, 21, 23, 22), (22, 23, 25, 24), (24, 25, 27, 26), (26, 27, 29, 28), (28, 29, 31, 30), (30, 31, 33, 32), (32, 33, 35, 34), (34, 35, 37, 36), (36, 37, 39, 38), (38, 39, 41, 40), (40, 41, 43, 42), (42, 43, 45, 44), (44, 45, 47, 46), (46, 47, 49, 48), (48, 49, 51, 50), (50, 51, 53, 52), (52, 53, 55, 54), (54, 55, 57, 56), (56, 57, 59, 58), (58, 59, 61, 60), (3, 1, 63, 61, 59, 57, 55, 53, 51, 49, 47, 45, 43, 41, 39, 37, 35, 33, 31, 29, 27, 25, 23, 21, 19, 17, 15, 13, 11, 9, 7, 5), (60, 61, 63, 62), (62, 63, 1, 0), (0, 2, 4, 6, 8, 10, 12, 14, 16, 18, 20, 22, 24, 26, 28, 30, 32, 34, 36, 38, 40, 42, 44, 46, 48, 50, 52, 54, 56, 58, 60, 62)])
me_004_2.polygons.foreach_set('use_smooth', [True] * 34)
_uv = me_004_2.uv_layers.new(name='UVマップ')
_uv.uv.foreach_set('vector', [1.0, 0.5, 1.0, 1.0, 0.9688, 1.0, 0.9688, 0.5, 0.9688, 0.5, 0.9688, 1.0, 0.9375, 1.0, 0.9375, 0.5, 0.9375, 0.5, 0.9375, 1.0, 0.9062, 1.0, 0.9062, 0.5, 0.9062, 0.5, 0.9062, 1.0, 0.875, 1.0, 0.875, 0.5, 0.875, 0.5, 0.875, 1.0, 0.8438, 1.0, 0.8438, 0.5, 0.8438, 0.5, 0.8438, 1.0, 0.8125, 1.0, 0.8125, 0.5, 0.8125, 0.5, 0.8125, 1.0, 0.7812, 1.0, 0.7812, 0.5, 0.7812, 0.5, 0.7812, 1.0, 0.75, 1.0, 0.75, 0.5, 0.75, 0.5, 0.75, 1.0, 0.7188, 1.0, 0.7188, 0.5, 0.7188, 0.5, 0.7188, 1.0, 0.6875, 1.0, 0.6875, 0.5, 0.6875, 0.5, 0.6875, 1.0, 0.6562, 1.0, 0.6562, 0.5, 0.6562, 0.5, 0.6562, 1.0, 0.625, 1.0, 0.625, 0.5, 0.625, 0.5, 0.625, 1.0, 0.5938, 1.0, 0.5938, 0.5, 0.5938, 0.5, 0.5938, 1.0, 0.5625, 1.0, 0.5625, 0.5, 0.5625, 0.5, 0.5625, 1.0, 0.5312, 1.0, 0.5312, 0.5, 0.5312, 0.5, 0.5312, 1.0, 0.5, 1.0, 0.5, 0.5, 0.5, 0.5, 0.5, 1.0, 0.4688, 1.0, 0.4688, 0.5, 0.4688, 0.5, 0.4688, 1.0, 0.4375, 1.0, 0.4375, 0.5, 0.4375, 0.5, 0.4375, 1.0, 0.4062, 1.0, 0.4062, 0.5, 0.4062, 0.5, 0.4062, 1.0, 0.375, 1.0, 0.375, 0.5, 0.375, 0.5, 0.375, 1.0, 0.3438, 1.0, 0.3438, 0.5, 0.3438, 0.5, 0.3438, 1.0, 0.3125, 1.0, 0.3125, 0.5, 0.3125, 0.5, 0.3125, 1.0, 0.2812, 1.0, 0.2812, 0.5, 0.2812, 0.5, 0.2812, 1.0, 0.25, 1.0, 0.25, 0.5, 0.25, 0.5, 0.25, 1.0, 0.2188, 1.0, 0.2188, 0.5, 0.2188, 0.5, 0.2188, 1.0, 0.1875, 1.0, 0.1875, 0.5, 0.1875, 0.5, 0.1875, 1.0, 0.1562, 1.0, 0.1562, 0.5, 0.1562, 0.5, 0.1562, 1.0, 0.125, 1.0, 0.125, 0.5, 0.125, 0.5, 0.125, 1.0, 0.09375, 1.0, 0.09375, 0.5, 0.09375, 0.5, 0.09375, 1.0, 0.0625, 1.0, 0.0625, 0.5, 0.2968, 0.4854, 0.25, 0.49, 0.2032, 0.4854, 0.1582, 0.4717, 0.1167, 0.4496, 0.08029, 0.4197, 0.05045, 0.3833, 0.02827, 0.3418, 0.01461, 0.2968, 0.01, 0.25, 0.01461, 0.2032, 0.02827, 0.1582, 0.05045, 0.1167, 0.08029, 0.08029, 0.1167, 0.05045, 0.1582, 0.02827, 0.2032, 0.01461, 0.25, 0.01, 0.2968, 0.01461, 0.3418, 0.02827, 0.3833, 0.05045, 0.4197, 0.08029, 0.4496, 0.1167, 0.4717, 0.1582, 0.4854, 0.2032, 0.49, 0.25, 0.4854, 0.2968, 0.4717, 0.3418, 0.4496, 0.3833, 0.4197, 0.4197, 0.3833, 0.4496, 0.3418, 0.4717, 0.0625, 0.5, 0.0625, 1.0, 0.03125, 1.0, 0.03125, 0.5, 0.03125, 0.5, 0.03125, 1.0, 0.0, 1.0, 0.0, 0.5, 0.75, 0.49, 0.7968, 0.4854, 0.8418, 0.4717, 0.8833, 0.4496, 0.9197, 0.4197, 0.9496, 0.3833, 0.9717, 0.3418, 0.9854, 0.2968, 0.99, 0.25, 0.9854, 0.2032, 0.9717, 0.1582, 0.9496, 0.1167, 0.9197, 0.08029, 0.8833, 0.05045, 0.8418, 0.02827, 0.7968, 0.01461, 0.75, 0.01, 0.7032, 0.01461, 0.6582, 0.02827, 0.6167, 0.05045, 0.5803, 0.08029, 0.5504, 0.1167, 0.5283, 0.1582, 0.5146, 0.2032, 0.51, 0.25, 0.5146, 0.2968, 0.5283, 0.3418, 0.5504, 0.3833, 0.5803, 0.4197, 0.6167, 0.4496, 0.6582, 0.4717, 0.7032, 0.4854])
me_004_2.use_remesh_fix_poles = True
me_004_2.use_remesh_preserve_attributes = False
me_004_2.update()
me_005_2 = bpy.data.meshes.new('円柱.005')
me_005_2.from_pydata([(0.0, 1.0, -1.0), (0.0, 1.0, 1.0), (0.1951, 0.9808, -1.0), (0.1951, 0.9808, 1.0), (0.3827, 0.9239, -1.0), (0.3827, 0.9239, 1.0), (0.5556, 0.8315, -1.0), (0.5556, 0.8315, 1.0), (0.7071, 0.7071, -1.0), (0.7071, 0.7071, 1.0), (0.8315, 0.5556, -1.0), (0.8315, 0.5556, 1.0), (0.9239, 0.3827, -1.0), (0.9239, 0.3827, 1.0), (0.9808, 0.1951, -1.0), (0.9808, 0.1951, 1.0), (1.0, -4.371e-08, -1.0), (1.0, -4.371e-08, 1.0), (0.9808, -0.1951, -1.0), (0.9808, -0.1951, 1.0), (0.9239, -0.3827, -1.0), (0.9239, -0.3827, 1.0), (0.8315, -0.5556, -1.0), (0.8315, -0.5556, 1.0), (0.7071, -0.7071, -1.0), (0.7071, -0.7071, 1.0), (0.5556, -0.8315, -1.0), (0.5556, -0.8315, 1.0), (0.3827, -0.9239, -1.0), (0.3827, -0.9239, 1.0), (0.1951, -0.9808, -1.0), (0.1951, -0.9808, 1.0), (-8.742e-08, -1.0, -1.0), (-8.742e-08, -1.0, 1.0), (-0.1951, -0.9808, -1.0), (-0.1951, -0.9808, 1.0), (-0.3827, -0.9239, -1.0), (-0.3827, -0.9239, 1.0), (-0.5556, -0.8315, -1.0), (-0.5556, -0.8315, 1.0), (-0.7071, -0.7071, -1.0), (-0.7071, -0.7071, 1.0), (-0.8315, -0.5556, -1.0), (-0.8315, -0.5556, 1.0), (-0.9239, -0.3827, -1.0), (-0.9239, -0.3827, 1.0), (-0.9808, -0.1951, -1.0), (-0.9808, -0.1951, 1.0), (-1.0, 1.192e-08, -1.0), (-1.0, 1.192e-08, 1.0), (-0.9808, 0.1951, -1.0), (-0.9808, 0.1951, 1.0), (-0.9239, 0.3827, -1.0), (-0.9239, 0.3827, 1.0), (-0.8315, 0.5556, -1.0), (-0.8315, 0.5556, 1.0), (-0.7071, 0.7071, -1.0), (-0.7071, 0.7071, 1.0), (-0.5556, 0.8315, -1.0), (-0.5556, 0.8315, 1.0), (-0.3827, 0.9239, -1.0), (-0.3827, 0.9239, 1.0), (-0.1951, 0.9808, -1.0), (-0.1951, 0.9808, 1.0)], [], [(0, 1, 3, 2), (2, 3, 5, 4), (4, 5, 7, 6), (6, 7, 9, 8), (8, 9, 11, 10), (10, 11, 13, 12), (12, 13, 15, 14), (14, 15, 17, 16), (16, 17, 19, 18), (18, 19, 21, 20), (20, 21, 23, 22), (22, 23, 25, 24), (24, 25, 27, 26), (26, 27, 29, 28), (28, 29, 31, 30), (30, 31, 33, 32), (32, 33, 35, 34), (34, 35, 37, 36), (36, 37, 39, 38), (38, 39, 41, 40), (40, 41, 43, 42), (42, 43, 45, 44), (44, 45, 47, 46), (46, 47, 49, 48), (48, 49, 51, 50), (50, 51, 53, 52), (52, 53, 55, 54), (54, 55, 57, 56), (56, 57, 59, 58), (58, 59, 61, 60), (3, 1, 63, 61, 59, 57, 55, 53, 51, 49, 47, 45, 43, 41, 39, 37, 35, 33, 31, 29, 27, 25, 23, 21, 19, 17, 15, 13, 11, 9, 7, 5), (60, 61, 63, 62), (62, 63, 1, 0), (0, 2, 4, 6, 8, 10, 12, 14, 16, 18, 20, 22, 24, 26, 28, 30, 32, 34, 36, 38, 40, 42, 44, 46, 48, 50, 52, 54, 56, 58, 60, 62)])
me_005_2.polygons.foreach_set('use_smooth', [True] * 34)
_uv = me_005_2.uv_layers.new(name='UVマップ')
_uv.uv.foreach_set('vector', [1.0, 0.5, 1.0, 1.0, 0.9688, 1.0, 0.9688, 0.5, 0.9688, 0.5, 0.9688, 1.0, 0.9375, 1.0, 0.9375, 0.5, 0.9375, 0.5, 0.9375, 1.0, 0.9062, 1.0, 0.9062, 0.5, 0.9062, 0.5, 0.9062, 1.0, 0.875, 1.0, 0.875, 0.5, 0.875, 0.5, 0.875, 1.0, 0.8438, 1.0, 0.8438, 0.5, 0.8438, 0.5, 0.8438, 1.0, 0.8125, 1.0, 0.8125, 0.5, 0.8125, 0.5, 0.8125, 1.0, 0.7812, 1.0, 0.7812, 0.5, 0.7812, 0.5, 0.7812, 1.0, 0.75, 1.0, 0.75, 0.5, 0.75, 0.5, 0.75, 1.0, 0.7188, 1.0, 0.7188, 0.5, 0.7188, 0.5, 0.7188, 1.0, 0.6875, 1.0, 0.6875, 0.5, 0.6875, 0.5, 0.6875, 1.0, 0.6562, 1.0, 0.6562, 0.5, 0.6562, 0.5, 0.6562, 1.0, 0.625, 1.0, 0.625, 0.5, 0.625, 0.5, 0.625, 1.0, 0.5938, 1.0, 0.5938, 0.5, 0.5938, 0.5, 0.5938, 1.0, 0.5625, 1.0, 0.5625, 0.5, 0.5625, 0.5, 0.5625, 1.0, 0.5312, 1.0, 0.5312, 0.5, 0.5312, 0.5, 0.5312, 1.0, 0.5, 1.0, 0.5, 0.5, 0.5, 0.5, 0.5, 1.0, 0.4688, 1.0, 0.4688, 0.5, 0.4688, 0.5, 0.4688, 1.0, 0.4375, 1.0, 0.4375, 0.5, 0.4375, 0.5, 0.4375, 1.0, 0.4062, 1.0, 0.4062, 0.5, 0.4062, 0.5, 0.4062, 1.0, 0.375, 1.0, 0.375, 0.5, 0.375, 0.5, 0.375, 1.0, 0.3438, 1.0, 0.3438, 0.5, 0.3438, 0.5, 0.3438, 1.0, 0.3125, 1.0, 0.3125, 0.5, 0.3125, 0.5, 0.3125, 1.0, 0.2812, 1.0, 0.2812, 0.5, 0.2812, 0.5, 0.2812, 1.0, 0.25, 1.0, 0.25, 0.5, 0.25, 0.5, 0.25, 1.0, 0.2188, 1.0, 0.2188, 0.5, 0.2188, 0.5, 0.2188, 1.0, 0.1875, 1.0, 0.1875, 0.5, 0.1875, 0.5, 0.1875, 1.0, 0.1562, 1.0, 0.1562, 0.5, 0.1562, 0.5, 0.1562, 1.0, 0.125, 1.0, 0.125, 0.5, 0.125, 0.5, 0.125, 1.0, 0.09375, 1.0, 0.09375, 0.5, 0.09375, 0.5, 0.09375, 1.0, 0.0625, 1.0, 0.0625, 0.5, 0.2968, 0.4854, 0.25, 0.49, 0.2032, 0.4854, 0.1582, 0.4717, 0.1167, 0.4496, 0.08029, 0.4197, 0.05045, 0.3833, 0.02827, 0.3418, 0.01461, 0.2968, 0.01, 0.25, 0.01461, 0.2032, 0.02827, 0.1582, 0.05045, 0.1167, 0.08029, 0.08029, 0.1167, 0.05045, 0.1582, 0.02827, 0.2032, 0.01461, 0.25, 0.01, 0.2968, 0.01461, 0.3418, 0.02827, 0.3833, 0.05045, 0.4197, 0.08029, 0.4496, 0.1167, 0.4717, 0.1582, 0.4854, 0.2032, 0.49, 0.25, 0.4854, 0.2968, 0.4717, 0.3418, 0.4496, 0.3833, 0.4197, 0.4197, 0.3833, 0.4496, 0.3418, 0.4717, 0.0625, 0.5, 0.0625, 1.0, 0.03125, 1.0, 0.03125, 0.5, 0.03125, 0.5, 0.03125, 1.0, 0.0, 1.0, 0.0, 0.5, 0.75, 0.49, 0.7968, 0.4854, 0.8418, 0.4717, 0.8833, 0.4496, 0.9197, 0.4197, 0.9496, 0.3833, 0.9717, 0.3418, 0.9854, 0.2968, 0.99, 0.25, 0.9854, 0.2032, 0.9717, 0.1582, 0.9496, 0.1167, 0.9197, 0.08029, 0.8833, 0.05045, 0.8418, 0.02827, 0.7968, 0.01461, 0.75, 0.01, 0.7032, 0.01461, 0.6582, 0.02827, 0.6167, 0.05045, 0.5803, 0.08029, 0.5504, 0.1167, 0.5283, 0.1582, 0.5146, 0.2032, 0.51, 0.25, 0.5146, 0.2968, 0.5283, 0.3418, 0.5504, 0.3833, 0.5803, 0.4197, 0.6167, 0.4496, 0.6582, 0.4717, 0.7032, 0.4854])
me_005_2.use_remesh_fix_poles = True
me_005_2.use_remesh_preserve_attributes = False
me_005_2.update()

# ---- objects
ob_x = bpy.data.objects.new('円', me_x)
ob_x_1 = bpy.data.objects.new('立方体', me_002)
ob_001 = bpy.data.objects.new('立方体.001', me_003)
ob_002 = bpy.data.objects.new('立方体.002', me_004)
ob_003 = bpy.data.objects.new('立方体.003', me_005)
ob_004 = bpy.data.objects.new('立方体.004', me_006)
ob_005 = bpy.data.objects.new('立方体.005', me_007)
ob_006 = bpy.data.objects.new('立方体.006', me_008)
ob_x_2 = bpy.data.objects.new('円柱', me_002_1)
ob_007 = bpy.data.objects.new('立方体.007', me_009)
ob_008 = bpy.data.objects.new('立方体.008', me_010)
ob_009 = bpy.data.objects.new('立方体.009', me_011)
ob_010 = bpy.data.objects.new('立方体.010', me_012)
ob_011 = bpy.data.objects.new('立方体.011', me_013)
ob_012 = bpy.data.objects.new('立方体.012', me_014)
ob_013 = bpy.data.objects.new('立方体.013', me_015)
ob_001_1 = bpy.data.objects.new('円柱.001', me_003_1)
ob_x_3 = bpy.data.objects.new('平面', me_x_1)
ob_001_2 = bpy.data.objects.new('平面.001', me_001)
ob_002_1 = bpy.data.objects.new('平面.002', me_002_2)
ob_003_1 = bpy.data.objects.new('平面.003', me_003_2)
ob_004_1 = bpy.data.objects.new('平面.004', me_004_1)
ob_005_1 = bpy.data.objects.new('平面.005', me_005_1)
ob_006_1 = bpy.data.objects.new('平面.006', me_006_1)
ob_007_1 = bpy.data.objects.new('平面.007', me_007_1)
ob_014 = bpy.data.objects.new('立方体.014', me_016)
ob_002_2 = bpy.data.objects.new('円柱.002', me_004_2)
ob_003_2 = bpy.data.objects.new('円柱.003', me_005_2)

# ---- transforms, parenting, visibility, modifiers, constraints
ob_x.location = (0.0, -0.03809, 0.0)
ob_x.rotation_euler = (1.571, -0.0, 0.0)
ob_x_1.location = (0.0, 0.002769, -0.0003239)
ob_x_1.rotation_euler = (0.0, -0.9964, 0.0)
ob_x_1.scale = (0.02054, 0.001994, 0.1458)
ob_001.location = (0.0, 0.0, -0.0003239)
ob_001.rotation_euler = (0.0, -0.771, 0.0)
ob_001.scale = (0.02054, 0.001994, 0.1458)
ob_002.location = (0.0, -0.005983, -0.0003239)
ob_002.rotation_euler = (0.0, -0.3787, 0.0)
ob_002.scale = (0.02054, 0.001994, 0.1458)
ob_003.location = (0.0, -0.01254, -0.0003239)
ob_003.rotation_euler = (0.0, -0.007269, 0.0)
ob_003.scale = (0.02054, 0.001994, 0.1458)
ob_004.location = (0.0, -0.01867, -0.0003239)
ob_004.rotation_euler = (0.0, 0.3874, 0.0)
ob_004.scale = (0.02054, 0.001994, 0.1458)
ob_005.location = (0.0, -0.02293, -0.0003239)
ob_005.rotation_euler = (0.0, 0.7748, 0.0)
ob_005.scale = (0.02054, 0.001994, 0.1458)
ob_006.location = (0.0, -0.03793, -0.0003239)
ob_006.rotation_euler = (0.0, 1.047, 0.0)
ob_006.scale = (0.02054, 0.001994, 0.1458)
ob_x_2.location = (0.0, -0.02316, 0.0)
ob_x_2.rotation_euler = (1.571, -0.0, 0.0)
ob_x_2.scale = (0.009293, 0.009293, 0.01956)
ob_007.location = (0.0, 0.002769, -0.0003239)
ob_007.scale = (0.02054, 0.001994, 0.1458)
ob_008.location = (0.0, 0.0, -0.0003239)
ob_008.scale = (0.02054, 0.001994, 0.1458)
ob_009.location = (0.0, -0.005983, -0.0003239)
ob_009.scale = (0.02054, 0.001994, 0.1458)
ob_010.location = (0.0, -0.01254, -0.0003239)
ob_010.rotation_euler = (0.0, -0.007269, 0.0)
ob_010.scale = (0.02054, 0.001994, 0.1458)
ob_011.location = (0.0, -0.01867, -0.0003239)
ob_011.scale = (0.02054, 0.001994, 0.1458)
ob_012.location = (0.0, -0.02293, -0.0003239)
ob_012.scale = (0.02054, 0.001994, 0.1458)
ob_013.location = (0.0, -0.03188, -0.0003239)
ob_013.scale = (0.02054, 0.001994, 0.1458)
ob_001_1.location = (0.0, -0.01711, 0.0)
ob_001_1.rotation_euler = (1.571, -0.0, 0.0)
ob_001_1.scale = (0.009293, 0.009293, 0.01956)
ob_x_3.location = (0.0, -0.02678, 0.7098)
ob_x_3.rotation_euler = (1.571, -0.0, 0.0)
ob_x_3.scale = (0.03914, 0.297, 0.1436)
ob_001_2.location = (0.0, -0.02349, 0.7098)
ob_001_2.rotation_euler = (1.571, -0.0, 0.0)
ob_001_2.scale = (0.03914, 0.297, 0.1436)
ob_002_1.location = (0.0, -0.02061, 0.7098)
ob_002_1.rotation_euler = (1.571, -0.0, 0.0)
ob_002_1.scale = (0.03914, 0.297, 0.1436)
ob_003_1.location = (0.0, -0.01513, 0.7098)
ob_003_1.rotation_euler = (1.571, -0.0, 0.0)
ob_003_1.scale = (0.03914, 0.297, 0.1436)
ob_004_1.location = (0.0, -0.01212, 0.7098)
ob_004_1.rotation_euler = (1.571, -0.0, 0.0)
ob_004_1.scale = (0.03914, 0.297, 0.1436)
ob_005_1.location = (0.0, -0.009239, 0.7098)
ob_005_1.rotation_euler = (1.571, -0.0, 0.0)
ob_005_1.scale = (0.03914, 0.297, 0.1436)
ob_006_1.location = (0.0, -0.007458, 0.7098)
ob_006_1.rotation_euler = (1.571, -0.0, 0.0)
ob_006_1.scale = (0.03914, 0.297, 0.1436)
ob_007_1.location = (0.0, -0.004169, 0.7098)
ob_007_1.rotation_euler = (1.571, -0.0, 0.0)
ob_007_1.scale = (0.03914, 0.297, 0.1436)
ob_014.location = (0.0, 0.0329, 0.0)
ob_014.scale = (0.07778, 0.03476, 0.06975)
ob_002_2.location = (-0.06545, -0.0121, 0.0003653)
ob_002_2.rotation_euler = (1.571, -0.0, 0.0)
ob_002_2.scale = (0.01058, 0.01058, 0.03347)
_m = ob_002_2.modifiers.new('Auto Smooth', 'NODES')
_m.node_group = ng_auto_smooth
_gi = [s.identifier for s in ng_auto_smooth.interface.items_tree if s.item_type == 'SOCKET' and s.in_out == 'INPUT']
_m[_gi[1]] = 0.5236  # Angle
ob_003_2.location = (0.06577, -0.0121, 0.0003653)
ob_003_2.rotation_euler = (1.571, -0.0, 0.0)
ob_003_2.scale = (0.01058, 0.01058, 0.03347)
_m = ob_003_2.modifiers.new('Auto Smooth', 'NODES')
_m.node_group = ng_auto_smooth
_gi = [s.identifier for s in ng_auto_smooth.interface.items_tree if s.item_type == 'SOCKET' and s.in_out == 'INPUT']
_m[_gi[1]] = 0.5236  # Angle

# ---- collection membership
col_open.objects.link(ob_x)
col_open.objects.link(ob_x_1)
col_open.objects.link(ob_001)
col_open.objects.link(ob_002)
col_open.objects.link(ob_003)
col_open.objects.link(ob_004)
col_open.objects.link(ob_005)
col_open.objects.link(ob_006)
col_open.objects.link(ob_x_2)
col_close.objects.link(ob_007)
col_close.objects.link(ob_008)
col_close.objects.link(ob_009)
col_close.objects.link(ob_010)
col_close.objects.link(ob_011)
col_close.objects.link(ob_012)
col_close.objects.link(ob_013)
col_close.objects.link(ob_001_1)
col_close.objects.link(ob_x_3)
col_close.objects.link(ob_001_2)
col_close.objects.link(ob_002_1)
col_close.objects.link(ob_003_1)
col_close.objects.link(ob_004_1)
col_close.objects.link(ob_005_1)
col_close.objects.link(ob_006_1)
col_close.objects.link(ob_007_1)
col_close.objects.link(ob_014)
col_close.objects.link(ob_002_2)
col_close.objects.link(ob_003_2)

# ---- scene / render settings (as saved in the file)
scene.frame_start = 1; scene.frame_end = 250; scene.frame_set(1)
scene.render.engine = 'BLENDER_EEVEE_NEXT'
scene.cycles.sampling_pattern = 'TABULATED_SOBOL'
scene.cycles.use_light_tree = False
scene.view_settings.view_transform = 'Filmic'
bpy.context.view_layer.update()

# ---- added for rendering (the .blend has no active camera and no usable light): camera, sun
cam_auto = bpy.data.cameras.new('AutoCamera')
cam_auto.lens = 50.0
cam_auto.sensor_width = 36.0
cam_auto.clip_end = 1000.0
ob_auto_camera = bpy.data.objects.new('AutoCamera', cam_auto)
scene.collection.objects.link(ob_auto_camera)
ob_auto_camera.location = (1.89532, -2.2587, 1.98169)
ob_auto_camera.rotation_euler = (1.09748, -7.21219e-08, 0.694738)
scene.camera = ob_auto_camera
light_auto_sun = bpy.data.lights.new('AutoSun', 'SUN')
light_auto_sun.energy = 3.0
light_auto_sun.angle = 0.0523599
ob_auto_sun = bpy.data.objects.new('AutoSun', light_auto_sun)
scene.collection.objects.link(ob_auto_sun)
ob_auto_sun.rotation_euler = (0.872665, 0.174533, 0.523599)
bpy.context.view_layer.update()
